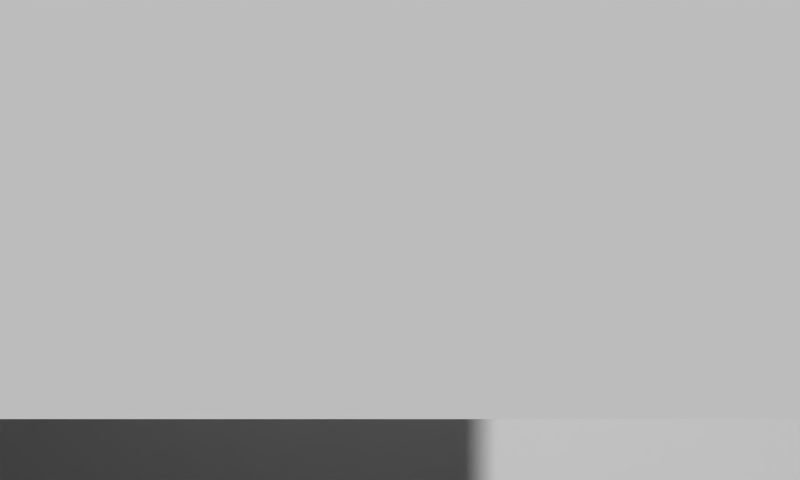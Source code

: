 # Source: Menu.blend  (saved by Blender 2.66.6; exported with 4.5.12 LTS)
import bpy
from mathutils import Matrix  # noqa: F401  (used for matrix-valued properties, if any)

bpy.ops.wm.read_factory_settings(use_empty=True)
scene = bpy.context.scene
scene.name = 'Menu'

# ---- collections
col_collection_1 = bpy.data.collections.new('Collection 1'); scene.collection.children.link(col_collection_1)
col_collection_2 = bpy.data.collections.new('Collection 2'); scene.collection.children.link(col_collection_2)
col_collection_3 = bpy.data.collections.new('Collection 3'); scene.collection.children.link(col_collection_3)
col_collection_4 = bpy.data.collections.new('Collection 4'); scene.collection.children.link(col_collection_4)
col_collection_5 = bpy.data.collections.new('Collection 5'); scene.collection.children.link(col_collection_5)
col_collection_8 = bpy.data.collections.new('Collection 8'); scene.collection.children.link(col_collection_8)
col_collection_8.hide_render = True
col_collection_8.hide_viewport = True
col_collection_9 = bpy.data.collections.new('Collection 9'); scene.collection.children.link(col_collection_9)
col_collection_9.hide_render = True
col_collection_9.hide_viewport = True
col_collection_10 = bpy.data.collections.new('Collection 10'); scene.collection.children.link(col_collection_10)
col_collection_10.hide_render = True
col_collection_10.hide_viewport = True
col_collection_11 = bpy.data.collections.new('Collection 11'); scene.collection.children.link(col_collection_11)
col_collection_12 = bpy.data.collections.new('Collection 12'); scene.collection.children.link(col_collection_12)
col_collection_13 = bpy.data.collections.new('Collection 13'); scene.collection.children.link(col_collection_13)
col_collection_14 = bpy.data.collections.new('Collection 14'); scene.collection.children.link(col_collection_14)
col_collection_15 = bpy.data.collections.new('Collection 15'); scene.collection.children.link(col_collection_15)
col_collection_19 = bpy.data.collections.new('Collection 19'); scene.collection.children.link(col_collection_19)
col_collection_19.hide_render = True
col_collection_19.hide_viewport = True
col_collection_20 = bpy.data.collections.new('Collection 20'); scene.collection.children.link(col_collection_20)
col_collection_20.hide_render = True
col_collection_20.hide_viewport = True
col_outdoorlighting = bpy.data.collections.new('OutdoorLighting')  # instanced only; not linked into the scene
col_g_bxt = bpy.data.collections.new('G_BXT')  # instanced only; not linked into the scene
col_g_slug = bpy.data.collections.new('G_Slug')  # instanced only; not linked into the scene
col_sans_g = bpy.data.collections.new('Sans_G')  # instanced only; not linked into the scene

# ---- materials (node trees are filled in below, after node groups)
mat_branchboard = bpy.data.materials.new('branchBoard')
mat_branchboard.alpha_threshold = 0.0
mat_branchboard.use_transparent_shadow = False
mat_branchboard.roughness = 0.5
mat_branchboard.specular_intensity = 0.0
mat_branchboard.line_color = (0.0, 0.0, 0.0, 1.0)
mat_menubackground = bpy.data.materials.new('menuBackGround')
mat_menubackground.alpha_threshold = 0.0
mat_menubackground.use_transparent_shadow = False
mat_menubackground.roughness = 0.5
mat_menubackground.line_color = (0.0, 0.0, 0.0, 1.0)
mat_buttons = bpy.data.materials.new('Buttons')
mat_buttons.alpha_threshold = 0.0
mat_buttons.use_transparent_shadow = False
mat_buttons.diffuse_color = (1.0, 1.0, 1.0, 1.0)
mat_buttons.roughness = 0.5
mat_buttons.line_color = (0.0, 0.0, 0.0, 1.0)
mat_buttons2 = bpy.data.materials.new('Buttons2')
mat_buttons2.alpha_threshold = 0.0
mat_buttons2.use_transparent_shadow = False
mat_buttons2.diffuse_color = (1.0, 1.0, 1.0, 1.0)
mat_buttons2.roughness = 0.5
mat_buttons2.line_color = (0.0, 0.0, 0.0, 1.0)
mat_material_tf_1026 = bpy.data.materials.new('Material.TF.1026')
mat_material_tf_1026.alpha_threshold = 0.0
mat_material_tf_1026.use_transparent_shadow = False
mat_material_tf_1026.roughness = 0.5
mat_material_tf_1026.line_color = (0.0, 0.0, 0.0, 1.0)

# ---- material node trees

# ---- world
world_world = bpy.data.worlds.new('World'); scene.world = world_world
world_world.color = (0.05088, 0.05088, 0.05088)
world_world.use_sun_shadow = False
world_world.sun_shadow_jitter_overblur = 0.0
world_world.cycles.sampling_method = 'MANUAL'
world_world.cycles.sample_map_resolution = 256

# ---- cameras
cam_camera = bpy.data.cameras.new('Camera')
cam_camera.lens = 35.0
cam_camera.sensor_width = 32.0
cam_camera.sensor_height = 18.0
cam_camera.ortho_scale = 10.0
cam_camera.show_limits = True
cam_camera.show_composition_center_diagonal = True
cam_camera.dof.focus_distance = 0.0
cam_camera.dof.aperture_fstop = 128.0

# ---- meshes
me_plane_010 = bpy.data.meshes.new('Plane.010')
me_plane_010.from_pydata([(6.4, 2.384e-07, 3.167), (6.4, -2.384e-07, -3.133), (-6.2, -2.384e-07, -3.133), (-6.2, 2.384e-07, 3.167), (6.4, 0.0, 1.15), (6.4, 0.0, 0.301), (-6.2, 0.0, -0.9081), (-6.2, 0.0, 1.859), (1.457, -2.384e-07, -3.133), (-2.339, -2.384e-07, -3.133), (-4.614, -2.384e-07, -3.133), (1.061, 2.384e-07, 3.167), (-3.09, 2.384e-07, 3.167), (-4.635, 2.384e-07, 3.167), (1.04, 0.0, 2.266), (-3.215, 0.0, 1.38), (-4.656, 0.0, 2.036), (1.165, 0.0, 0.8118), (-2.902, 0.0, -0.3452), (-4.593, 0.0, -0.1472), (2.907, -2.384e-07, -3.133), (2.969, 2.384e-07, 3.167), (2.822, 0.0, 1.533), (2.699, 0.0, 0.4813), (4.862, -2.384e-07, -3.133), (4.862, 2.384e-07, 3.167), (4.838, 0.0, 1.609), (4.781, 0.0, 0.7283), (-0.4413, -2.384e-07, -3.133), (-1.015, 2.384e-07, 3.167), (-1.097, 0.0, 1.783), (-0.9007, 0.0, 0.3558)], [], [(7, 16, 13, 3), (16, 15, 12, 13), (6, 19, 16, 7), (19, 18, 15, 16), (2, 10, 19, 6), (10, 9, 18, 19), (14, 22, 21, 11), (17, 23, 22, 14), (8, 20, 23, 17), (22, 26, 25, 21), (0, 25, 26, 4), (23, 27, 26, 22), (27, 5, 4, 26), (20, 24, 27, 23), (24, 1, 5, 27), (15, 30, 29, 12), (30, 14, 11, 29), (18, 31, 30, 15), (31, 17, 14, 30), (9, 28, 31, 18), (28, 8, 17, 31)])
_uv = me_plane_010.uv_layers.new(name='UVMap')
_uv.uv.foreach_set('vector', [1.245e-07, 0.7924, 0.1226, 0.8205, 0.1243, 1.0, 2.489e-07, 1.0, 0.1226, 0.8205, 0.2369, 0.7163, 0.2468, 1.0, 0.1243, 1.0, 1.245e-07, 0.3532, 0.1276, 0.474, 0.1226, 0.8205, 1.245e-07, 0.7924, 0.1276, 0.474, 0.2617, 0.4425, 0.2369, 0.7163, 0.1226, 0.8205, 0.0, 6.223e-08, 0.1259, 6.223e-08, 0.1276, 0.474, 1.245e-07, 0.3532, 0.1259, 6.223e-08, 0.3064, 6.223e-08, 0.2617, 0.4425, 0.1276, 0.474, 0.5746, 0.8569, 0.7161, 0.7406, 0.7277, 1.0, 0.5763, 1.0, 0.5845, 0.6262, 0.7063, 0.5737, 0.7161, 0.7406, 0.5746, 0.8569, 0.6077, 0.0, 0.7228, 0.0, 0.7063, 0.5737, 0.5845, 0.6262, 0.7161, 0.7406, 0.8761, 0.7527, 0.8779, 1.0, 0.7277, 1.0, 1.0, 1.0, 0.8779, 1.0, 0.8761, 0.7527, 1.0, 0.6799, 0.7063, 0.5737, 0.8715, 0.6129, 0.8761, 0.7527, 0.7161, 0.7406, 0.8715, 0.6129, 1.0, 0.5451, 1.0, 0.6799, 0.8761, 0.7527, 0.7228, 0.0, 0.8779, 0.0, 0.8715, 0.6129, 0.7063, 0.5737, 0.8779, 0.0, 1.0, 0.0, 1.0, 0.5451, 0.8715, 0.6129, 0.2369, 0.7163, 0.405, 0.7804, 0.4116, 1.0, 0.2468, 1.0, 0.405, 0.7804, 0.5746, 0.8569, 0.5763, 1.0, 0.4116, 1.0, 0.2617, 0.4425, 0.4206, 0.5538, 0.405, 0.7804, 0.2369, 0.7163, 0.4206, 0.5538, 0.5845, 0.6262, 0.5746, 0.8569, 0.405, 0.7804, 0.3064, 6.223e-08, 0.4571, 0.0, 0.4206, 0.5538, 0.2617, 0.4425, 0.4571, 0.0, 0.6077, 0.0, 0.5845, 0.6262, 0.4206, 0.5538])
_ca = me_plane_010.color_attributes.new('Col', 'BYTE_COLOR', 'CORNER')
_ca.data.foreach_set('color', [0.0, 0.0, 0.0, 1.0, 0.0, 0.0, 0.0, 1.0, 1.0, 1.0, 1.0, 1.0, 1.0, 1.0, 1.0, 1.0, 0.0, 0.0, 0.0, 1.0, 0.0, 0.0, 0.0, 1.0, 1.0, 1.0, 1.0, 1.0, 1.0, 1.0, 1.0, 1.0, 0.0, 0.0, 0.0, 1.0, 0.0, 0.0, 0.0, 1.0, 0.0, 0.0, 0.0, 1.0, 0.0, 0.0, 0.0, 1.0, 0.0, 0.0, 0.0, 1.0, 0.0, 0.0, 0.0, 1.0, 0.0, 0.0, 0.0, 1.0, 0.0, 0.0, 0.0, 1.0, 1.0, 1.0, 1.0, 1.0, 1.0, 1.0, 1.0, 1.0, 0.0, 0.0, 0.0, 1.0, 0.0, 0.0, 0.0, 1.0, 1.0, 1.0, 1.0, 1.0, 1.0, 1.0, 1.0, 1.0, 0.0, 0.0, 0.0, 1.0, 0.0, 0.0, 0.0, 1.0, 0.009721, 0.009721, 0.009721, 1.0, 0.01521, 0.01521, 0.01521, 1.0, 1.0, 1.0, 1.0, 1.0, 1.0, 1.0, 1.0, 1.0, 0.009721, 0.009721, 0.009721, 1.0, 0.01521, 0.01521, 0.01521, 1.0, 0.01521, 0.01521, 0.01521, 1.0, 0.009721, 0.009721, 0.009721, 1.0, 1.0, 1.0, 1.0, 1.0, 1.0, 1.0, 1.0, 1.0, 0.01521, 0.01521, 0.01521, 1.0, 0.009721, 0.009721, 0.009721, 1.0, 0.01521, 0.01521, 0.01521, 1.0, 0.02416, 0.02416, 0.02416, 1.0, 1.0, 1.0, 1.0, 1.0, 1.0, 1.0, 1.0, 1.0, 1.0, 1.0, 1.0, 1.0, 1.0, 1.0, 1.0, 1.0, 0.02416, 0.02416, 0.02416, 1.0, 0.02217, 0.02217, 0.02217, 1.0, 0.01521, 0.01521, 0.01521, 1.0, 0.01298, 0.01298, 0.01298, 1.0, 0.02416, 0.02416, 0.02416, 1.0, 0.01521, 0.01521, 0.01521, 1.0, 0.01298, 0.01298, 0.01298, 1.0, 0.02122, 0.02122, 0.02122, 1.0, 0.02217, 0.02217, 0.02217, 1.0, 0.02416, 0.02416, 0.02416, 1.0, 1.0, 1.0, 1.0, 1.0, 1.0, 1.0, 1.0, 1.0, 0.01298, 0.01298, 0.01298, 1.0, 0.01521, 0.01521, 0.01521, 1.0, 1.0, 1.0, 1.0, 1.0, 1.0, 1.0, 1.0, 1.0, 0.02122, 0.02122, 0.02122, 1.0, 0.01298, 0.01298, 0.01298, 1.0, 0.0, 0.0, 0.0, 1.0, 0.0, 0.0, 0.0, 1.0, 1.0, 1.0, 1.0, 1.0, 1.0, 1.0, 1.0, 1.0, 0.0, 0.0, 0.0, 1.0, 0.009721, 0.009721, 0.009721, 1.0, 1.0, 1.0, 1.0, 1.0, 1.0, 1.0, 1.0, 1.0, 0.0, 0.0, 0.0, 1.0, 0.002125, 0.002125, 0.002125, 1.0, 0.0, 0.0, 0.0, 1.0, 0.0, 0.0, 0.0, 1.0, 0.002125, 0.002125, 0.002125, 1.0, 0.009721, 0.009721, 0.009721, 1.0, 0.009721, 0.009721, 0.009721, 1.0, 0.0, 0.0, 0.0, 1.0, 1.0, 1.0, 1.0, 1.0, 1.0, 1.0, 1.0, 1.0, 0.002125, 0.002125, 0.002125, 1.0, 0.0, 0.0, 0.0, 1.0, 1.0, 1.0, 1.0, 1.0, 1.0, 1.0, 1.0, 1.0, 0.009721, 0.009721, 0.009721, 1.0, 0.002125, 0.002125, 0.002125, 1.0])
me_plane_010.materials.append(mat_branchboard)
me_plane_010.use_remesh_preserve_volume = False
me_plane_010.use_remesh_preserve_attributes = False
me_plane_010.use_mirror_vertex_groups = False
me_plane_010.update()
me_plane_004 = bpy.data.meshes.new('Plane.004')
me_plane_004.from_pydata([(6.0, 2.861e-07, 3.0), (6.0, -2.861e-07, -3.0), (-6.0, -2.861e-07, -3.0), (-6.0, 2.861e-07, 3.0)], [], [(0, 3, 2, 1)])
_uv = me_plane_004.uv_layers.new(name='UVMap')
_uv.uv.foreach_set('vector', [1.0, 1.0, 1.99e-07, 1.0, 0.0, 3.979e-07, 1.0, 0.0])
_ca = me_plane_004.color_attributes.new('Col', 'BYTE_COLOR', 'CORNER')
_ca.data.foreach_set('color', [1.0, 1.0, 1.0, 1.0, 1.0, 1.0, 1.0, 1.0, 1.0, 1.0, 1.0, 1.0, 1.0, 1.0, 1.0, 1.0])
me_plane_004.materials.append(mat_menubackground)
me_plane_004.use_remesh_preserve_volume = False
me_plane_004.use_remesh_preserve_attributes = False
me_plane_004.use_mirror_vertex_groups = False
me_plane_004.update()
me_shellbody = bpy.data.meshes.new('ShellBody')
me_shellbody.from_pydata([], [], [])
me_shellbody.materials.append(None)
me_shellbody.update()
me_envelope = bpy.data.meshes.new('Envelope')
me_envelope.from_pydata([(-1.059, 0.6242, 0.03294), (-1.059, -0.6471, 0.03294), (1.059, -0.6471, 0.03294), (1.059, 0.6242, 0.03294)], [], [(3, 0, 1, 2)])
_uv = me_envelope.uv_layers.new(name='UVTex')
_uv.uv.foreach_set('vector', [0.01386, 0.9883, 0.01386, 0.5351, 0.2913, 0.5351, 0.2913, 0.9883])
me_envelope.materials.append(mat_buttons)
me_envelope.use_remesh_preserve_volume = False
me_envelope.use_remesh_preserve_attributes = False
me_envelope.use_mirror_vertex_groups = False
me_envelope.update()
me_plane_003 = bpy.data.meshes.new('Plane.003')
me_plane_003.from_pydata([(-0.3, -0.002255, 5.711e-06), (-0.2763, -0.1169, 5.09e-06), (-0.2105, -0.2137, 3.682e-06), (-0.1127, -0.278, 1.723e-06), (0.002255, -0.3, -4.99e-07), (0.1169, -0.2763, -2.645e-06), (0.2137, -0.2105, -4.388e-06), (0.278, -0.1127, -5.463e-06), (0.3, 0.002255, -5.711e-06), (0.2763, 0.1169, -5.09e-06), (0.2105, 0.2137, -3.682e-06), (0.1127, 0.278, -1.723e-06), (-0.002255, 0.3, 4.99e-07), (-0.1169, 0.2763, 2.645e-06), (-0.2137, 0.2105, 4.388e-06), (-0.278, 0.1127, 5.472e-06)], [], [(2, 1, 0, 15, 14, 13, 12, 11, 10, 9, 8, 7, 6, 5, 4, 3)])
_uv = me_plane_003.uv_layers.new(name='UVTex')
_uv.uv.foreach_set('vector', [0.6572, 0.03809, 0.6815, 0.07439, 0.69, 0.1172, 0.6815, 0.16, 0.6572, 0.1963, 0.6209, 0.2206, 0.5781, 0.2291, 0.5353, 0.2206, 0.499, 0.1963, 0.4747, 0.16, 0.4662, 0.1172, 0.4748, 0.07436, 0.499, 0.03807, 0.5353, 0.01382, 0.5781, 0.005307, 0.621, 0.01383])
me_plane_003.materials.append(mat_buttons2)
me_plane_003.use_remesh_preserve_volume = False
me_plane_003.use_remesh_preserve_attributes = False
me_plane_003.use_mirror_vertex_groups = False
me_plane_003.update()
me_plane_002 = bpy.data.meshes.new('Plane.002')
me_plane_002.from_pydata([(0.0004423, 0.5035, 8.822e-16), (-0.1923, 0.4653, 7.88e-16), (-0.3557, 0.3563, 7.08e-16), (-0.465, 0.1931, 6.545e-16), (-0.5035, 0.0004426, -7.063e-09), (-0.4653, -0.1923, 6.544e-16), (-0.3563, -0.3557, 7.077e-16), (-0.1931, -0.465, 7.876e-16), (-0.0004424, -0.5035, 8.818e-16), (0.1923, -0.4653, 9.761e-16), (0.3557, -0.3563, 1.056e-15), (0.465, -0.1931, 1.11e-15), (0.5035, -0.0004421, 7.063e-09), (0.4653, 0.1923, 1.11e-15), (0.3563, 0.3557, 1.056e-15), (0.1931, 0.465, 9.765e-16)], [], [(2, 1, 0, 15, 14, 13, 12, 11, 10, 9, 8, 7, 6, 5, 4, 3)])
_uv = me_plane_002.uv_layers.new(name='UVTex')
_uv.uv.foreach_set('vector', [0.5012, 0.1927, 0.5369, 0.2165, 0.5789, 0.2249, 0.6209, 0.2165, 0.6566, 0.1927, 0.6804, 0.1571, 0.6888, 0.115, 0.6804, 0.073, 0.6566, 0.03736, 0.6209, 0.01355, 0.5789, 0.005191, 0.5369, 0.01355, 0.5012, 0.03736, 0.4774, 0.073, 0.4691, 0.115, 0.4774, 0.1571])
me_plane_002.materials.append(mat_buttons2)
me_plane_002.use_remesh_preserve_volume = False
me_plane_002.use_remesh_preserve_attributes = False
me_plane_002.use_mirror_vertex_groups = False
me_plane_002.update()
me_plane_038 = bpy.data.meshes.new('Plane.038')
me_plane_038.from_pydata([(1.059, 0.3121, -1.085e-09), (1.06, -0.2135, 2.747e-09), (-0.8232, -0.2131, -3.24e-09), (-0.8239, 0.3125, -7.071e-09)], [], [(0, 3, 2, 1)])
_uv = me_plane_038.uv_layers.new(name='UVTex')
_uv.uv.foreach_set('vector', [0.9945, 0.4593, 0.5217, 0.4593, 0.5217, 0.2573, 0.9945, 0.2573])
me_plane_038.materials.append(mat_buttons2)
me_plane_038.use_remesh_preserve_volume = False
me_plane_038.use_remesh_preserve_attributes = False
me_plane_038.use_mirror_vertex_groups = False
me_plane_038.update()
me_plane_039 = bpy.data.meshes.new('Plane.039')
me_plane_039.from_pydata([(0.1788, -0.1791, -2.133e-08), (-0.1791, -0.1788, -2.133e-08), (0.1791, 0.1788, 2.133e-08), (-0.1788, 0.1791, 2.133e-08)], [], [(1, 0, 2, 3)])
_uv = me_plane_039.uv_layers.new(name='UVTex')
_uv.uv.foreach_set('vector', [0.7095, 0.706, 0.991, 0.706, 0.991, 0.9875, 0.7095, 0.9875])
me_plane_039.materials.append(mat_buttons2)
me_plane_039.use_remesh_preserve_volume = False
me_plane_039.use_remesh_preserve_attributes = False
me_plane_039.use_mirror_vertex_groups = False
me_plane_039.update()
me_plane_005 = bpy.data.meshes.new('Plane.005')
me_plane_005.from_pydata([(2.331, -1.562, -1.263e-08), (-2.031, -1.562, -1.263e-08), (2.331, 1.179, 1.35e-08), (-2.031, 1.179, 1.35e-08)], [], [(2, 3, 1, 0)])
_uv = me_plane_005.uv_layers.new(name='UVMap')
_uv.uv.foreach_set('vector', [0.9931, 0.5186, 0.3862, 0.5186, 0.3862, 0.005958, 0.9931, 0.005958])
me_plane_005.materials.append(mat_buttons)
me_plane_005.use_remesh_preserve_volume = False
me_plane_005.use_remesh_preserve_attributes = False
me_plane_005.use_mirror_vertex_groups = False
me_plane_005.update()
me_checkbox = bpy.data.meshes.new('Checkbox')
me_checkbox.from_pydata([(0.15, 0.15, 0.0), (0.15, -0.15, 0.0), (-0.15, -0.15, 0.0), (-0.15, 0.15, 0.0)], [], [(0, 3, 2, 1)])
_uv = me_checkbox.uv_layers.new(name='UVTex')
_uv.uv.foreach_set('vector', [0.9952, 0.2352, 0.8809, 0.2352, 0.8809, 0.1218, 0.9952, 0.1218])
me_checkbox.materials.append(mat_buttons2)
me_checkbox.use_remesh_preserve_volume = False
me_checkbox.use_remesh_preserve_attributes = False
me_checkbox.use_mirror_vertex_groups = False
me_checkbox.update()
me_plane_018 = bpy.data.meshes.new('Plane.018')
me_plane_018.from_pydata([(0.6, -0.3, -4.888e-08), (-0.6, -0.3, -4.888e-08), (0.6, 0.3, 4.888e-08), (-0.6, 0.3, 4.888e-08)], [], [(2, 3, 1, 0)])
me_plane_018.use_remesh_preserve_volume = False
me_plane_018.use_remesh_preserve_attributes = False
me_plane_018.use_mirror_vertex_groups = False
me_plane_018.update()
me_plane_009 = bpy.data.meshes.new('Plane.009')
me_plane_009.from_pydata([(0.2191, 0.2711, -3.427e-09), (0.219, -0.271, 1.119e-09), (-0.2191, -0.2711, 3.427e-09), (-0.219, 0.271, -1.119e-09)], [], [(0, 3, 2, 1)])
_uv = me_plane_009.uv_layers.new(name='UVTex')
_uv.uv.foreach_set('vector', [0.873, 0.2296, 0.6887, 0.2296, 0.6887, 0.001504, 0.873, 0.001504])
me_plane_009.materials.append(mat_buttons2)
me_plane_009.use_remesh_preserve_volume = False
me_plane_009.use_remesh_preserve_attributes = False
me_plane_009.use_mirror_vertex_groups = False
me_plane_009.update()
me_plane_008 = bpy.data.meshes.new('Plane.008')
me_plane_008.from_pydata([(0.7997, 0.4397, 5.045e-09), (0.8003, -0.4403, 5.054e-09), (-0.7997, -0.4397, -5.045e-09), (-0.8003, 0.4403, -5.054e-09)], [], [(0, 3, 2, 1)])
_uv = me_plane_008.uv_layers.new(name='UVTex')
_uv.uv.foreach_set('vector', [0.4685, 0.2597, 0.001137, 0.2597, 0.001137, 0.002719, 0.4685, 0.002719])
me_plane_008.materials.append(mat_buttons2)
me_plane_008.use_remesh_preserve_volume = False
me_plane_008.use_remesh_preserve_attributes = False
me_plane_008.use_mirror_vertex_groups = False
me_plane_008.update()
me_plane_007 = bpy.data.meshes.new('Plane.007')
me_plane_007.from_pydata([(1.588, 2.202, 0.0), (1.588, -2.202, 0.0), (-1.588, -2.202, 0.0), (-1.588, 2.202, 0.0)], [], [(0, 3, 2, 1)])
_uv = me_plane_007.uv_layers.new(name='UVTex')
_uv.uv.foreach_set('vector', [0.3754, 0.5159, 0.008742, 0.5159, 0.008742, 0.007533, 0.3754, 0.007533])
me_plane_007.materials.append(mat_buttons)
me_plane_007.use_remesh_preserve_volume = False
me_plane_007.use_remesh_preserve_attributes = False
me_plane_007.use_mirror_vertex_groups = False
me_plane_007.update()
me_plane_017 = bpy.data.meshes.new('Plane.017')
me_plane_017.from_pydata([(1.354, 0.2708, -6.085e-08), (1.354, -0.2713, -5.63e-08), (-0.5145, -0.2708, -7.169e-10), (-0.5149, 0.2713, -5.27e-09)], [], [(0, 3, 2, 1)])
_uv = me_plane_017.uv_layers.new(name='UVTex')
_uv.uv.foreach_set('vector', [0.9945, 0.4593, 0.5236, 0.4593, 0.5236, 0.2573, 0.9945, 0.2573])
me_plane_017.materials.append(mat_buttons2)
me_plane_017.use_remesh_preserve_volume = False
me_plane_017.use_remesh_preserve_attributes = False
me_plane_017.use_mirror_vertex_groups = False
me_plane_017.update()
me_plane_012 = bpy.data.meshes.new('Plane.012')
me_plane_012.from_pydata([(0.2191, 0.2711, -3.427e-09), (0.219, -0.271, 1.119e-09), (-0.2191, -0.2711, 3.427e-09), (-0.219, 0.271, -1.119e-09)], [], [(0, 3, 2, 1)])
_uv = me_plane_012.uv_layers.new(name='UVTex')
_uv.uv.foreach_set('vector', [0.1567, 0.4525, 0.005907, 0.4525, 0.005907, 0.2629, 0.1567, 0.2629])
me_plane_012.materials.append(mat_buttons2)
me_plane_012.use_remesh_preserve_volume = False
me_plane_012.use_remesh_preserve_attributes = False
me_plane_012.use_mirror_vertex_groups = False
me_plane_012.update()
me_plane_021 = bpy.data.meshes.new('Plane.021')
me_plane_021.from_pydata([(0.4, -4.172e-07, 0.0), (0.4, -0.4, 0.0), (-4.768e-07, -0.4, 0.0), (0.0, 0.0, 0.0)], [], [(0, 3, 2, 1)])
_uv = me_plane_021.uv_layers.new(name='UVTex')
_uv.uv.foreach_set('vector', [0.0, 0.0, 1.0, 0.0, 1.0, 1.0, 0.0, 1.0])
me_plane_021.materials.append(mat_material_tf_1026)
me_plane_021.use_remesh_preserve_volume = False
me_plane_021.use_remesh_preserve_attributes = False
me_plane_021.use_mirror_vertex_groups = False
me_plane_021.update()
me_checkboxchecked = bpy.data.meshes.new('CheckboxChecked')
me_checkboxchecked.from_pydata([(0.15, 0.15, 0.0), (0.15, -0.15, 0.0), (-0.15, -0.15, 0.0), (-0.15, 0.15, 0.0)], [], [(0, 3, 2, 1)])
_uv = me_checkboxchecked.uv_layers.new(name='UVTex')
_uv.uv.foreach_set('vector', [0.9939, 0.1166, 0.8781, 0.1166, 0.8781, 0.001822, 0.9939, 0.001822])
me_checkboxchecked.materials.append(mat_buttons2)
me_checkboxchecked.use_remesh_preserve_volume = False
me_checkboxchecked.use_remesh_preserve_attributes = False
me_checkboxchecked.use_mirror_vertex_groups = False
me_checkboxchecked.update()
me_plane_006 = bpy.data.meshes.new('Plane.006')
me_plane_006.from_pydata([(1.0, -4.172e-07, 0.0), (1.0, -1.0, 0.0), (-4.768e-07, -1.0, 0.0), (0.0, 0.0, 0.0)], [], [(0, 3, 2, 1)])
_uv = me_plane_006.uv_layers.new(name='UVTex')
_uv.uv.foreach_set('vector', [0.0, 0.0, 1.0, 0.0, 1.0, 1.0, 0.0, 1.0])
me_plane_006.materials.append(mat_material_tf_1026)
me_plane_006.use_remesh_preserve_volume = False
me_plane_006.use_remesh_preserve_attributes = False
me_plane_006.use_mirror_vertex_groups = False
me_plane_006.update()
me_plane_103 = bpy.data.meshes.new('Plane.103')
me_plane_103.from_pydata([], [], [])
me_plane_103.materials.append(None)
me_plane_103.update()
me_plane_104 = bpy.data.meshes.new('Plane.104')
me_plane_104.from_pydata([], [], [])
me_plane_104.materials.append(None)
me_plane_104.update()
me_plane_101 = bpy.data.meshes.new('Plane.101')
me_plane_101.from_pydata([], [], [])
me_plane_101.materials.append(None)
me_plane_101.update()
me_plane_102 = bpy.data.meshes.new('Plane.102')
me_plane_102.from_pydata([], [], [])
me_plane_102.materials.append(None)
me_plane_102.update()
me_plane = bpy.data.meshes.new('Plane')
me_plane.from_pydata([(2.031, -1.179, -1.35e-08), (-2.031, -1.179, -1.35e-08), (2.031, 1.179, 1.35e-08), (-2.031, 1.179, 1.35e-08)], [], [(2, 3, 1, 0)])
_uv = me_plane.uv_layers.new(name='UVMap')
_uv.uv.foreach_set('vector', [0.9931, 0.5186, 0.3862, 0.5186, 0.3862, 0.005958, 0.9931, 0.005958])
me_plane.materials.append(mat_buttons)
me_plane.use_remesh_preserve_volume = False
me_plane.use_remesh_preserve_attributes = False
me_plane.use_mirror_vertex_groups = False
me_plane.update()
me_plane_001 = bpy.data.meshes.new('Plane.001')
me_plane_001.from_pydata([(0.5145, 0.2708, 7.169e-10), (0.5149, -0.2713, 5.27e-09), (-0.5145, -0.2708, -7.169e-10), (-0.5149, 0.2713, -5.27e-09)], [], [(0, 3, 2, 1)])
_uv = me_plane_001.uv_layers.new(name='UVTex')
_uv.uv.foreach_set('vector', [0.5218, 0.4593, 0.1643, 0.4593, 0.1643, 0.2573, 0.5218, 0.2573])
me_plane_001.materials.append(mat_buttons2)
me_plane_001.use_remesh_preserve_volume = False
me_plane_001.use_remesh_preserve_attributes = False
me_plane_001.use_mirror_vertex_groups = False
me_plane_001.update()
me_plane_019 = bpy.data.meshes.new('Plane.019')
me_plane_019.from_pydata([(-1.192e-07, 0.3851, 1.092e-15), (-0.1474, 0.3558, 1.092e-15), (-0.2723, 0.2723, 1.092e-15), (-0.3558, 0.1474, 1.092e-15), (-0.3851, 1.379e-07, -5.05e-09), (-0.3558, -0.1474, 1.092e-15), (-0.2723, -0.2723, 1.092e-15), (-0.1474, -0.3558, 1.092e-15), (-1.774e-07, -0.3851, 1.092e-15), (0.1474, -0.3558, 1.092e-15), (0.2723, -0.2723, 1.092e-15), (0.3558, -0.1474, 1.092e-15), (0.3851, 1.593e-07, 5.05e-09), (0.3558, 0.1474, 1.092e-15), (0.2723, 0.2723, 1.092e-15), (0.1474, 0.3558, 1.092e-15)], [], [(2, 1, 0, 15, 14, 13, 12, 11, 10, 9, 8, 7, 6, 5, 4, 3)])
_uv = me_plane_019.uv_layers.new(name='UVTex')
_uv.uv.foreach_set('vector', [0.8081, 0.6412, 0.8433, 0.6647, 0.8848, 0.6729, 0.9263, 0.6647, 0.9615, 0.6411, 0.985, 0.606, 0.9932, 0.5644, 0.985, 0.5229, 0.9615, 0.4877, 0.9263, 0.4642, 0.8848, 0.456, 0.8432, 0.4642, 0.8081, 0.4878, 0.7845, 0.523, 0.7763, 0.5645, 0.7846, 0.606])
me_plane_019.materials.append(mat_buttons2)
me_plane_019.use_remesh_preserve_volume = False
me_plane_019.use_remesh_preserve_attributes = False
me_plane_019.use_mirror_vertex_groups = False
me_plane_019.update()
me_plane_013 = bpy.data.meshes.new('Plane.013')
me_plane_013.from_pydata([(-0.002802, 0.2513, 6.645e-16), (-0.09877, 0.2311, 6.486e-16), (-0.1797, 0.1757, 6.352e-16), (-0.2333, 0.09359, 6.263e-16), (-0.2513, -0.002802, -3.511e-09), (-0.2311, -0.09877, 6.267e-16), (-0.1757, -0.1797, 6.358e-16), (-0.09359, -0.2333, 6.494e-16), (0.002802, -0.2513, 6.654e-16), (0.09877, -0.2311, 6.813e-16), (0.1797, -0.1757, 6.947e-16), (0.2333, -0.09359, 7.036e-16), (0.2513, 0.002803, 3.511e-09), (0.2311, 0.09877, 7.032e-16), (0.1757, 0.1797, 6.94e-16), (0.09359, 0.2333, 6.804e-16)], [], [(2, 1, 0, 15, 14, 13, 12, 11, 10, 9, 8, 7, 6, 5, 4, 3)])
_uv = me_plane_013.uv_layers.new(name='UVTex')
_uv.uv.foreach_set('vector', [0.501, 0.1937, 0.5364, 0.2173, 0.5781, 0.2256, 0.6199, 0.2173, 0.6552, 0.1937, 0.6789, 0.1583, 0.6872, 0.1166, 0.6789, 0.07486, 0.6552, 0.03949, 0.6198, 0.01586, 0.5781, 0.007562, 0.5364, 0.01587, 0.501, 0.03951, 0.4774, 0.07489, 0.4691, 0.1166, 0.4774, 0.1583])
me_plane_013.materials.append(mat_buttons2)
me_plane_013.use_remesh_preserve_volume = False
me_plane_013.use_remesh_preserve_attributes = False
me_plane_013.use_mirror_vertex_groups = False
me_plane_013.update()
me_plane_011 = bpy.data.meshes.new('Plane.011')
me_plane_011.from_pydata([(3.302, -2.517, 4.702e-09), (-2.922, -2.517, 4.702e-09), (3.302, 1.274, 2.065e-08), (-2.922, 1.274, 2.065e-08)], [], [(2, 3, 1, 0)])
_uv = me_plane_011.uv_layers.new(name='UVMap')
_uv.uv.foreach_set('vector', [0.9931, 0.5186, 0.3862, 0.5186, 0.3862, 0.005958, 0.9931, 0.005958])
me_plane_011.materials.append(mat_buttons)
me_plane_011.use_remesh_preserve_volume = False
me_plane_011.use_remesh_preserve_attributes = False
me_plane_011.use_mirror_vertex_groups = False
me_plane_011.update()
me_plane_016 = bpy.data.meshes.new('Plane.016')
me_plane_016.from_pydata([(0.3116, 0.271, -2.13e-09), (0.3116, -0.2711, 2.418e-09), (-0.3116, -0.271, 2.13e-09), (-0.3116, 0.2711, -2.418e-09)], [], [(0, 3, 2, 1)])
_uv = me_plane_016.uv_layers.new(name='UVTex')
_uv.uv.foreach_set('vector', [0.5597, 0.653, 0.3424, 0.653, 0.3424, 0.4634, 0.5597, 0.4634])
me_plane_016.materials.append(mat_buttons2)
me_plane_016.use_remesh_preserve_volume = False
me_plane_016.use_remesh_preserve_attributes = False
me_plane_016.use_mirror_vertex_groups = False
me_plane_016.update()
me_plane_015 = bpy.data.meshes.new('Plane.015')
me_plane_015.from_pydata([(0.2191, 0.2711, -3.427e-09), (0.219, -0.271, 1.119e-09), (-0.2191, -0.2711, 3.427e-09), (-0.219, 0.271, -1.119e-09)], [], [(0, 3, 2, 1)])
_uv = me_plane_015.uv_layers.new(name='UVTex')
_uv.uv.foreach_set('vector', [0.3292, 0.651, 0.1784, 0.651, 0.1784, 0.4615, 0.3292, 0.4615])
me_plane_015.materials.append(mat_buttons2)
me_plane_015.use_remesh_preserve_volume = False
me_plane_015.use_remesh_preserve_attributes = False
me_plane_015.use_mirror_vertex_groups = False
me_plane_015.update()
me_plane_014 = bpy.data.meshes.new('Plane.014')
me_plane_014.from_pydata([(0.2191, 0.2711, -3.427e-09), (0.219, -0.271, 1.119e-09), (-0.2191, -0.2711, 3.427e-09), (-0.219, 0.271, -1.119e-09)], [], [(0, 3, 2, 1)])
_uv = me_plane_014.uv_layers.new(name='UVTex')
_uv.uv.foreach_set('vector', [0.1567, 0.651, 0.005907, 0.651, 0.005907, 0.4615, 0.1567, 0.4615])
me_plane_014.materials.append(mat_buttons2)
me_plane_014.use_remesh_preserve_volume = False
me_plane_014.use_remesh_preserve_attributes = False
me_plane_014.use_mirror_vertex_groups = False
me_plane_014.update()
me_plane_037 = bpy.data.meshes.new('Plane.037')
me_plane_037.from_pydata([(0.8232, 0.2708, 7.169e-10), (0.8239, -0.2713, 5.27e-09), (-0.8232, -0.2708, -7.169e-10), (-0.8239, 0.2713, -5.27e-09)], [], [(0, 3, 2, 1)])
_uv = me_plane_037.uv_layers.new(name='UVTex')
_uv.uv.foreach_set('vector', [0.9945, 0.4593, 0.5217, 0.4593, 0.5217, 0.2573, 0.9945, 0.2573])
me_plane_037.materials.append(mat_buttons2)
me_plane_037.use_remesh_preserve_volume = False
me_plane_037.use_remesh_preserve_attributes = False
me_plane_037.use_mirror_vertex_groups = False
me_plane_037.update()
me_plane_020 = bpy.data.meshes.new('Plane.020')
me_plane_020.from_pydata([(4.547, -3.275, 1.512e-09), (-4.167, -3.275, 1.512e-09), (4.547, 2.032, 2.384e-08), (-4.167, 2.032, 2.384e-08)], [], [(2, 3, 1, 0)])
_uv = me_plane_020.uv_layers.new(name='UVMap')
_uv.uv.foreach_set('vector', [0.9931, 0.5186, 0.3862, 0.5186, 0.3862, 0.005958, 0.9931, 0.005958])
me_plane_020.materials.append(mat_buttons)
me_plane_020.use_remesh_preserve_volume = False
me_plane_020.use_remesh_preserve_attributes = False
me_plane_020.use_mirror_vertex_groups = False
me_plane_020.update()
me_plane_029 = bpy.data.meshes.new('Plane.029')
me_plane_029.from_pydata([(0.3549, -0.2735, -3.142e-08), (-0.3554, -0.2729, -3.372e-08), (0.3554, 0.2729, 3.372e-08), (-0.3549, 0.2735, 3.142e-08)], [], [(1, 0, 2, 3)])
_uv = me_plane_029.uv_layers.new(name='UVTex')
_uv.uv.foreach_set('vector', [0.5601, 0.8905, 0.6951, 0.8905, 0.6951, 0.9943, 0.5601, 0.9943])
me_plane_029.materials.append(mat_buttons2)
me_plane_029.use_remesh_preserve_volume = False
me_plane_029.use_remesh_preserve_attributes = False
me_plane_029.use_mirror_vertex_groups = False
me_plane_029.update()
me_plane_040 = bpy.data.meshes.new('Plane.040')
me_plane_040.from_pydata([(2.712, -0.308, -1.844e-10), (-0.308, -0.308, 0.0), (2.712, 0.308, -1.844e-10), (-0.308, 0.308, 0.0)], [], [(1, 0, 2, 3)])
me_plane_040.use_remesh_preserve_volume = False
me_plane_040.use_remesh_preserve_attributes = False
me_plane_040.use_mirror_vertex_groups = False
me_plane_040.update()
me_plane_028 = bpy.data.meshes.new('Plane.028')
me_plane_028.from_pydata([(0.273, -0.2735, -3.257e-08), (-0.2735, -0.273, -3.257e-08), (0.2735, 0.273, 3.257e-08), (-0.273, 0.2735, 3.257e-08)], [], [(1, 0, 2, 3)])
_uv = me_plane_028.uv_layers.new(name='UVTex')
_uv.uv.foreach_set('vector', [0.4565, 0.8905, 0.5604, 0.8905, 0.5604, 0.9943, 0.4565, 0.9943])
me_plane_028.materials.append(mat_buttons2)
me_plane_028.use_remesh_preserve_volume = False
me_plane_028.use_remesh_preserve_attributes = False
me_plane_028.use_mirror_vertex_groups = False
me_plane_028.update()
me_plane_027 = bpy.data.meshes.new('Plane.027')
me_plane_027.from_pydata([(0.273, -0.2735, -3.257e-08), (-0.2735, -0.273, -3.257e-08), (0.2735, 0.273, 3.257e-08), (-0.273, 0.2735, 3.257e-08)], [], [(1, 0, 2, 3)])
_uv = me_plane_027.uv_layers.new(name='UVTex')
_uv.uv.foreach_set('vector', [0.3511, 0.8905, 0.4549, 0.8905, 0.4549, 0.9943, 0.3511, 0.9943])
me_plane_027.materials.append(mat_buttons2)
me_plane_027.use_remesh_preserve_volume = False
me_plane_027.use_remesh_preserve_attributes = False
me_plane_027.use_mirror_vertex_groups = False
me_plane_027.update()
me_plane_026 = bpy.data.meshes.new('Plane.026')
me_plane_026.from_pydata([(0.273, -0.2735, -3.257e-08), (-0.2735, -0.273, -3.257e-08), (0.2735, 0.273, 3.257e-08), (-0.273, 0.2735, 3.257e-08)], [], [(1, 0, 2, 3)])
_uv = me_plane_026.uv_layers.new(name='UVTex')
_uv.uv.foreach_set('vector', [0.2339, 0.8905, 0.3377, 0.8905, 0.3377, 0.9943, 0.2339, 0.9943])
me_plane_026.materials.append(mat_buttons2)
me_plane_026.use_remesh_preserve_volume = False
me_plane_026.use_remesh_preserve_attributes = False
me_plane_026.use_mirror_vertex_groups = False
me_plane_026.update()
me_plane_025 = bpy.data.meshes.new('Plane.025')
me_plane_025.from_pydata([(0.273, -0.2735, -3.257e-08), (-0.2735, -0.273, -3.257e-08), (0.2735, 0.273, 3.257e-08), (-0.273, 0.2735, 3.257e-08)], [], [(1, 0, 2, 3)])
_uv = me_plane_025.uv_layers.new(name='UVTex')
_uv.uv.foreach_set('vector', [0.1206, 0.8905, 0.2244, 0.8905, 0.2244, 0.9943, 0.1206, 0.9943])
me_plane_025.materials.append(mat_buttons2)
me_plane_025.use_remesh_preserve_volume = False
me_plane_025.use_remesh_preserve_attributes = False
me_plane_025.use_mirror_vertex_groups = False
me_plane_025.update()
me_plane_023 = bpy.data.meshes.new('Plane.023')
me_plane_023.from_pydata([(-0.002802, 0.2513, 6.645e-16), (-0.09877, 0.2311, 6.486e-16), (-0.1797, 0.1757, 6.352e-16), (-0.2333, 0.09359, 6.263e-16), (-0.2513, -0.002802, -3.511e-09), (-0.2311, -0.09877, 6.267e-16), (-0.1757, -0.1797, 6.358e-16), (-0.09359, -0.2333, 6.494e-16), (0.002802, -0.2513, 6.654e-16), (0.09877, -0.2311, 6.813e-16), (0.1797, -0.1757, 6.947e-16), (0.2333, -0.09359, 7.036e-16), (0.2513, 0.002803, 3.511e-09), (0.2311, 0.09877, 7.032e-16), (0.1757, 0.1797, 6.94e-16), (0.09359, 0.2333, 6.804e-16)], [], [(2, 1, 0, 15, 14, 13, 12, 11, 10, 9, 8, 7, 6, 5, 4, 3)])
_uv = me_plane_023.uv_layers.new(name='UVTex')
_uv.uv.foreach_set('vector', [0.501, 0.1937, 0.5364, 0.2173, 0.5781, 0.2256, 0.6199, 0.2173, 0.6552, 0.1937, 0.6789, 0.1583, 0.6872, 0.1166, 0.6789, 0.07486, 0.6552, 0.03949, 0.6198, 0.01586, 0.5781, 0.007562, 0.5364, 0.01587, 0.501, 0.03951, 0.4774, 0.07489, 0.4691, 0.1166, 0.4774, 0.1583])
me_plane_023.materials.append(mat_buttons2)
me_plane_023.use_remesh_preserve_volume = False
me_plane_023.use_remesh_preserve_attributes = False
me_plane_023.use_mirror_vertex_groups = False
me_plane_023.update()
me_plane_022 = bpy.data.meshes.new('Plane.022')
me_plane_022.from_pydata([(-1.192e-07, 0.3851, 1.092e-15), (-0.1474, 0.3558, 1.092e-15), (-0.2723, 0.2723, 1.092e-15), (-0.3558, 0.1474, 1.092e-15), (-0.3851, 1.379e-07, -5.05e-09), (-0.3558, -0.1474, 1.092e-15), (-0.2723, -0.2723, 1.092e-15), (-0.1474, -0.3558, 1.092e-15), (-1.774e-07, -0.3851, 1.092e-15), (0.1474, -0.3558, 1.092e-15), (0.2723, -0.2723, 1.092e-15), (0.3558, -0.1474, 1.092e-15), (0.3851, 1.593e-07, 5.05e-09), (0.3558, 0.1474, 1.092e-15), (0.2723, 0.2723, 1.092e-15), (0.1474, 0.3558, 1.092e-15)], [], [(2, 1, 0, 15, 14, 13, 12, 11, 10, 9, 8, 7, 6, 5, 4, 3)])
_uv = me_plane_022.uv_layers.new(name='UVTex')
_uv.uv.foreach_set('vector', [0.8081, 0.6412, 0.8433, 0.6647, 0.8848, 0.6729, 0.9263, 0.6647, 0.9615, 0.6411, 0.985, 0.606, 0.9932, 0.5644, 0.985, 0.5229, 0.9615, 0.4877, 0.9263, 0.4642, 0.8848, 0.456, 0.8432, 0.4642, 0.8081, 0.4878, 0.7845, 0.523, 0.7763, 0.5645, 0.7846, 0.606])
me_plane_022.materials.append(mat_buttons2)
me_plane_022.use_remesh_preserve_volume = False
me_plane_022.use_remesh_preserve_attributes = False
me_plane_022.use_mirror_vertex_groups = False
me_plane_022.update()
me_plane_024 = bpy.data.meshes.new('Plane.024')
me_plane_024.from_pydata([(0.273, -0.2735, -3.257e-08), (-0.2735, -0.273, -3.257e-08), (0.2735, 0.273, 3.257e-08), (-0.273, 0.2735, 3.257e-08)], [], [(1, 0, 2, 3)])
_uv = me_plane_024.uv_layers.new(name='UVTex')
_uv.uv.foreach_set('vector', [0.00537, 0.8905, 0.1092, 0.8905, 0.1092, 0.9943, 0.00537, 0.9943])
me_plane_024.materials.append(mat_buttons2)
me_plane_024.use_remesh_preserve_volume = False
me_plane_024.use_remesh_preserve_attributes = False
me_plane_024.use_mirror_vertex_groups = False
me_plane_024.update()
me_plane_036 = bpy.data.meshes.new('Plane.036')
me_plane_036.from_pydata([(0.7097, -0.711, -8.468e-08), (-0.711, -0.7097, -8.468e-08), (0.711, 0.7097, 8.468e-08), (-0.7097, 0.711, 8.468e-08)], [], [(1, 0, 2, 3)])
_uv = me_plane_036.uv_layers.new(name='UVTex')
_uv.uv.foreach_set('vector', [0.7095, 0.706, 0.991, 0.706, 0.991, 0.9875, 0.7095, 0.9875])
me_plane_036.materials.append(mat_buttons2)
me_plane_036.use_remesh_preserve_volume = False
me_plane_036.use_remesh_preserve_attributes = False
me_plane_036.use_mirror_vertex_groups = False
me_plane_036.update()
me_plane_035 = bpy.data.meshes.new('Plane.035')
me_plane_035.from_pydata([(0.273, -0.2735, -3.257e-08), (-0.2735, -0.273, -3.257e-08), (0.2735, 0.273, 3.257e-08), (-0.273, 0.2735, 3.257e-08)], [], [(1, 0, 2, 3)])
_uv = me_plane_035.uv_layers.new(name='UVTex')
_uv.uv.foreach_set('vector', [0.00537, 0.7733, 0.1092, 0.7733, 0.1092, 0.8771, 0.00537, 0.8771])
me_plane_035.materials.append(mat_buttons2)
me_plane_035.use_remesh_preserve_volume = False
me_plane_035.use_remesh_preserve_attributes = False
me_plane_035.use_mirror_vertex_groups = False
me_plane_035.update()
me_plane_034 = bpy.data.meshes.new('Plane.034')
me_plane_034.from_pydata([(0.273, -0.2735, -3.257e-08), (-0.2735, -0.273, -3.257e-08), (0.2735, 0.273, 3.257e-08), (-0.273, 0.2735, 3.257e-08)], [], [(1, 0, 2, 3)])
_uv = me_plane_034.uv_layers.new(name='UVTex')
_uv.uv.foreach_set('vector', [0.1206, 0.7733, 0.2244, 0.7733, 0.2244, 0.8771, 0.1206, 0.8771])
me_plane_034.materials.append(mat_buttons2)
me_plane_034.use_remesh_preserve_volume = False
me_plane_034.use_remesh_preserve_attributes = False
me_plane_034.use_mirror_vertex_groups = False
me_plane_034.update()
me_plane_033 = bpy.data.meshes.new('Plane.033')
me_plane_033.from_pydata([(0.273, -0.2735, -3.257e-08), (-0.2735, -0.273, -3.257e-08), (0.2735, 0.273, 3.257e-08), (-0.273, 0.2735, 3.257e-08)], [], [(1, 0, 2, 3)])
_uv = me_plane_033.uv_layers.new(name='UVTex')
_uv.uv.foreach_set('vector', [0.2339, 0.7733, 0.3377, 0.7733, 0.3377, 0.8771, 0.2339, 0.8771])
me_plane_033.materials.append(mat_buttons2)
me_plane_033.use_remesh_preserve_volume = False
me_plane_033.use_remesh_preserve_attributes = False
me_plane_033.use_mirror_vertex_groups = False
me_plane_033.update()
me_plane_032 = bpy.data.meshes.new('Plane.032')
me_plane_032.from_pydata([(0.273, -0.2735, -3.257e-08), (-0.2735, -0.273, -3.257e-08), (0.2735, 0.273, 3.257e-08), (-0.273, 0.2735, 3.257e-08)], [], [(1, 0, 2, 3)])
_uv = me_plane_032.uv_layers.new(name='UVTex')
_uv.uv.foreach_set('vector', [0.3511, 0.7733, 0.4549, 0.7733, 0.4549, 0.8771, 0.3511, 0.8771])
me_plane_032.materials.append(mat_buttons2)
me_plane_032.use_remesh_preserve_volume = False
me_plane_032.use_remesh_preserve_attributes = False
me_plane_032.use_mirror_vertex_groups = False
me_plane_032.update()
me_plane_031 = bpy.data.meshes.new('Plane.031')
me_plane_031.from_pydata([(0.273, -0.2735, -3.257e-08), (-0.2735, -0.273, -3.257e-08), (0.2735, 0.273, 3.257e-08), (-0.273, 0.2735, 3.257e-08)], [], [(1, 0, 2, 3)])
_uv = me_plane_031.uv_layers.new(name='UVTex')
_uv.uv.foreach_set('vector', [0.4565, 0.7733, 0.5604, 0.7733, 0.5604, 0.8771, 0.4565, 0.8771])
me_plane_031.materials.append(mat_buttons2)
me_plane_031.use_remesh_preserve_volume = False
me_plane_031.use_remesh_preserve_attributes = False
me_plane_031.use_mirror_vertex_groups = False
me_plane_031.update()
me_plane_030 = bpy.data.meshes.new('Plane.030')
me_plane_030.from_pydata([(0.3549, -0.2735, -3.142e-08), (-0.3554, -0.2729, -3.372e-08), (0.3554, 0.2729, 3.372e-08), (-0.3549, 0.2735, 3.142e-08)], [], [(1, 0, 2, 3)])
_uv = me_plane_030.uv_layers.new(name='UVTex')
_uv.uv.foreach_set('vector', [0.5601, 0.7733, 0.6951, 0.7733, 0.6951, 0.8771, 0.5601, 0.8771])
me_plane_030.materials.append(mat_buttons2)
me_plane_030.use_remesh_preserve_volume = False
me_plane_030.use_remesh_preserve_attributes = False
me_plane_030.use_mirror_vertex_groups = False
me_plane_030.update()
arm_snailarmature = bpy.data.armatures.new('SnailArmature')  # bones are not reproduced

# ---- objects
ob_quitcanvas = bpy.data.objects.new('QuitCanvas', None)
ob_shaderctl = bpy.data.objects.new('ShaderCtl', None)
ob_branch = bpy.data.objects.new('Branch', me_plane_010)
ob_background = bpy.data.objects.new('Background', me_plane_004)
ob_subtitle = bpy.data.objects.new('Subtitle', None)
ob_subtitlecanvas = bpy.data.objects.new('SubtitleCanvas', None)
ob_camera = bpy.data.objects.new('Camera', cam_camera)
ob_snailminimalcog = bpy.data.objects.new('SnailMinimalCOG', None)
ob_slugspawnpos = bpy.data.objects.new('SlugSpawnPos', None)
ob_shellbody_proxy = bpy.data.objects.new('ShellBody_proxy', me_shellbody)
ob_menucontroller = bpy.data.objects.new('MenuController', None)
ob_titlecanvas = bpy.data.objects.new('TitleCanvas', None)
ob_sessionmanager = bpy.data.objects.new('SessionManager', None)
ob_outdoorlighting = bpy.data.objects.new('OutdoorLighting', None)
ob_g_bxt = bpy.data.objects.new('G_BXT', None)
ob_btn_save3 = bpy.data.objects.new('Btn_Save3', me_envelope)
ob_btn_save2 = bpy.data.objects.new('Btn_Save2', me_envelope)
ob_btn_save1 = bpy.data.objects.new('Btn_Save1', me_envelope)
ob_btn_credits = bpy.data.objects.new('Btn_Credits', me_plane_003)
ob_btn_options = bpy.data.objects.new('Btn_Options', me_plane_002)
ob_btn_cancel_004 = bpy.data.objects.new('Btn_Cancel.004', me_plane_038)
ob_controlsconf_cameratitle_001 = bpy.data.objects.new('ControlsConf_CameraTitle.001', None)
ob_btn_cc_mov_diagram_001 = bpy.data.objects.new('Btn_CC_Mov_Diagram.001', me_plane_039)
ob_optionspage = bpy.data.objects.new('OptionsPage', me_plane_005)
ob_cc_a_button1_title_001 = bpy.data.objects.new('CC_A_Button1_Title.001', None)
ob_btn_dof = bpy.data.objects.new('Btn_DoF', me_checkbox)
ob_btn_foliage = bpy.data.objects.new('Btn_Foliage', me_checkbox)
ob_btn_opt_load = bpy.data.objects.new('Btn_Opt_Load', me_plane_003)
ob_quitbutton = bpy.data.objects.new('QuitButton', None)
ob_quitbutton_hitbox = bpy.data.objects.new('QuitButton_hitbox', me_plane_018)
ob_btn_deletegame = bpy.data.objects.new('Btn_DeleteGame', me_plane_009)
ob_btn_startgame = bpy.data.objects.new('Btn_StartGame', me_plane_008)
ob_btn_returnload = bpy.data.objects.new('Btn_ReturnLoad', me_plane_002)
ob_loaddetailsscreen = bpy.data.objects.new('LoadDetailsScreen', me_plane_007)
ob_btn_changename = bpy.data.objects.new('Btn_ChangeName', me_plane_017)
ob_gamename = bpy.data.objects.new('GameName', None)
ob_storydetails = bpy.data.objects.new('StoryDetails', None)
ob_creditspage = bpy.data.objects.new('CreditsPage', None)
ob_role = bpy.data.objects.new('Role', None)
ob_people = bpy.data.objects.new('People', None)
ob_btn_crd_load = bpy.data.objects.new('Btn_Crd_Load', me_plane_002)
ob_charbutton_t = bpy.data.objects.new('CharButton_T', me_plane_012)
ob_charcanvas = bpy.data.objects.new('CharCanvas', None)
ob_checkbox_t = bpy.data.objects.new('CheckBox_T', None)
ob_checkbox_hitbox_static = bpy.data.objects.new('Checkbox_hitbox_static', me_plane_021)
ob_checkon = bpy.data.objects.new('CheckOn', me_checkboxchecked)
ob_checkoff = bpy.data.objects.new('CheckOff', me_checkbox)
ob_checkboxcanvas = bpy.data.objects.new('CheckBoxCanvas', None)
ob_checkbox_hitbox = bpy.data.objects.new('Checkbox_hitbox', me_plane_006)
ob_savebutton_t = bpy.data.objects.new('SaveButton_T', me_envelope)
ob_idcanvas = bpy.data.objects.new('IDCanvas', None)
ob_sg_icon_wheel = bpy.data.objects.new('SG_Icon_Wheel', me_plane_103)
ob_sg_icon_thimble = bpy.data.objects.new('SG_Icon_Thimble', me_plane_104)
ob_sg_icon_nut = bpy.data.objects.new('SG_Icon_Nut', me_plane_101)
ob_sg_icon_shell = bpy.data.objects.new('SG_Icon_Shell', me_plane_102)
ob_confirmationpage = bpy.data.objects.new('ConfirmationPage', me_plane)
ob_confirmtext = bpy.data.objects.new('ConfirmText', None)
ob_btn_confirm = bpy.data.objects.new('Btn_Confirm', me_plane_001)
ob_confirmbtntext = bpy.data.objects.new('ConfirmBtnText', None)
ob_btn_cancel = bpy.data.objects.new('Btn_Cancel', me_plane_001)
ob_cancelbtntext = bpy.data.objects.new('CancelBtnText', None)
ob_btn_acceptname = bpy.data.objects.new('Btn_AcceptName', me_plane_019)
ob_btn_returnload_2 = bpy.data.objects.new('Btn_ReturnLoad.2', me_plane_013)
ob_namepage = bpy.data.objects.new('NamePage', me_plane_011)
ob_btn_char_026 = bpy.data.objects.new('Btn_Char.026', me_plane_012)
ob_btn_numlock_001 = bpy.data.objects.new('Btn_Numlock.001', me_plane_016)
ob_namepagename = bpy.data.objects.new('NamePageName', None)
ob_btn_numlock = bpy.data.objects.new('Btn_Numlock', me_plane_015)
ob_btn_capslock = bpy.data.objects.new('Btn_Capslock', me_plane_014)
ob_btn_char_024 = bpy.data.objects.new('Btn_Char.024', me_plane_012)
ob_btn_char_023 = bpy.data.objects.new('Btn_Char.023', me_plane_012)
ob_btn_char_022 = bpy.data.objects.new('Btn_Char.022', me_plane_012)
ob_btn_char_021 = bpy.data.objects.new('Btn_Char.021', me_plane_012)
ob_btn_char_020 = bpy.data.objects.new('Btn_Char.020', me_plane_012)
ob_btn_char_019 = bpy.data.objects.new('Btn_Char.019', me_plane_012)
ob_btn_char_018 = bpy.data.objects.new('Btn_Char.018', me_plane_012)
ob_btn_char_017 = bpy.data.objects.new('Btn_Char.017', me_plane_012)
ob_btn_char_016 = bpy.data.objects.new('Btn_Char.016', me_plane_012)
ob_btn_char_015 = bpy.data.objects.new('Btn_Char.015', me_plane_012)
ob_btn_char_014 = bpy.data.objects.new('Btn_Char.014', me_plane_012)
ob_btn_char_013 = bpy.data.objects.new('Btn_Char.013', me_plane_012)
ob_btn_char_012 = bpy.data.objects.new('Btn_Char.012', me_plane_012)
ob_btn_char_011 = bpy.data.objects.new('Btn_Char.011', me_plane_012)
ob_btn_char_010 = bpy.data.objects.new('Btn_Char.010', me_plane_012)
ob_btn_char_009 = bpy.data.objects.new('Btn_Char.009', me_plane_012)
ob_btn_char_008 = bpy.data.objects.new('Btn_Char.008', me_plane_012)
ob_btn_char_007 = bpy.data.objects.new('Btn_Char.007', me_plane_012)
ob_btn_char_006 = bpy.data.objects.new('Btn_Char.006', me_plane_012)
ob_btn_char_005 = bpy.data.objects.new('Btn_Char.005', me_plane_012)
ob_btn_char_004 = bpy.data.objects.new('Btn_Char.004', me_plane_012)
ob_btn_char_003 = bpy.data.objects.new('Btn_Char.003', me_plane_012)
ob_btn_char_002 = bpy.data.objects.new('Btn_Char.002', me_plane_012)
ob_btn_char_001 = bpy.data.objects.new('Btn_Char.001', me_plane_012)
ob_btn_char_first = bpy.data.objects.new('Btn_Char.FIRST', me_plane_012)
ob_namepagetitle = bpy.data.objects.new('NamePageTitle', None)
ob_btn_cancel_003 = bpy.data.objects.new('Btn_Cancel.003', me_plane_037)
ob_controlsconf_actiontitle = bpy.data.objects.new('ControlsConf_ActionTitle', None)
ob_btn_cancel_002 = bpy.data.objects.new('Btn_Cancel.002', me_plane_037)
ob_controlsconf_cameratitle = bpy.data.objects.new('ControlsConf_CameraTitle', None)
ob_btn_cancel_001 = bpy.data.objects.new('Btn_Cancel.001', me_plane_037)
ob_controlsconf_movetitle = bpy.data.objects.new('ControlsConf_MoveTitle', None)
ob_controlsconf = bpy.data.objects.new('ControlsConf', me_plane_020)
ob_cc_instructions = bpy.data.objects.new('CC_Instructions', None)
ob_cc_instructions_label = bpy.data.objects.new('CC_Instructions_Label', None)
ob_btn_cc_a_start = bpy.data.objects.new('Btn_CC_A_Start', me_plane_029)
ob_cc_a_start_title = bpy.data.objects.new('CC_A_Start_Title', None)
ob_hitbox_005 = bpy.data.objects.new('HitBox.005', me_plane_040)
ob_btn_cc_a_next = bpy.data.objects.new('Btn_CC_A_Next', me_plane_028)
ob_cc_a_next_title = bpy.data.objects.new('CC_A_Next_Title', None)
ob_hitbox_004 = bpy.data.objects.new('HitBox.004', me_plane_040)
ob_btn_cc_a_prev = bpy.data.objects.new('Btn_CC_A_Prev', me_plane_027)
ob_cc_a_prev_title = bpy.data.objects.new('CC_A_Prev_Title', None)
ob_hitbox_003 = bpy.data.objects.new('HitBox.003', me_plane_040)
ob_btn_cc_a_camera = bpy.data.objects.new('Btn_CC_A_Camera', me_plane_026)
ob_cc_a_camera_title = bpy.data.objects.new('CC_A_Camera_Title', None)
ob_hitbox_002 = bpy.data.objects.new('HitBox.002', me_plane_040)
ob_btn_cc_a_button2 = bpy.data.objects.new('Btn_CC_A_Button2', me_plane_025)
ob_cc_a_button2_title = bpy.data.objects.new('CC_A_Button2_Title', None)
ob_hitbox_001 = bpy.data.objects.new('HitBox.001', me_plane_040)
ob_btn_returncc = bpy.data.objects.new('Btn_ReturnCC', me_plane_023)
ob_btn_acceptcc = bpy.data.objects.new('Btn_AcceptCC', me_plane_022)
ob_btn_cc_a_button1 = bpy.data.objects.new('Btn_CC_A_Button1', me_plane_024)
ob_hitbox = bpy.data.objects.new('HitBox', me_plane_040)
ob_cc_a_button1_title = bpy.data.objects.new('CC_A_Button1_Title', None)
ob_cc_note = bpy.data.objects.new('CC_Note', None)
ob_btn_cc_mov_diagram = bpy.data.objects.new('Btn_CC_Mov_Diagram', me_plane_036)
ob_btn_cc_mov_left = bpy.data.objects.new('Btn_CC_Mov_Left', me_plane_035)
ob_cc_mov_left_title = bpy.data.objects.new('CC_Mov_Left_Title', None)
ob_hitbox_011 = bpy.data.objects.new('HitBox.011', me_plane_040)
ob_btn_cc_mov_up = bpy.data.objects.new('Btn_CC_Mov_Up', me_plane_034)
ob_cc_mov_up_title = bpy.data.objects.new('CC_Mov_Up_Title', None)
ob_hitbox_010 = bpy.data.objects.new('HitBox.010', me_plane_040)
ob_btn_cc_mov_right = bpy.data.objects.new('Btn_CC_Mov_Right', me_plane_033)
ob_cc_mov_right_title = bpy.data.objects.new('CC_Mov_Right_Title', None)
ob_hitbox_009 = bpy.data.objects.new('HitBox.009', me_plane_040)
ob_btn_cc_mov_down = bpy.data.objects.new('Btn_CC_Mov_Down', me_plane_032)
ob_cc_mov_down_title = bpy.data.objects.new('CC_Mov_Down_Title', None)
ob_hitbox_008 = bpy.data.objects.new('HitBox.008', me_plane_040)
ob_btn_cc_mov_xaxis = bpy.data.objects.new('Btn_CC_Mov_XAxis', me_plane_031)
ob_cc_mov_xaxis_title = bpy.data.objects.new('CC_Mov_XAxis_Title', None)
ob_hitbox_007 = bpy.data.objects.new('HitBox.007', me_plane_040)
ob_btn_cc_mov_yaxis = bpy.data.objects.new('Btn_CC_Mov_YAxis', me_plane_030)
ob_cc_mov_yaxis_title = bpy.data.objects.new('CC_Mov_YAxis_Title', None)
ob_hitbox_006 = bpy.data.objects.new('HitBox.006', me_plane_040)
ob_g_slug_proxy = bpy.data.objects.new('G_Slug_proxy', arm_snailarmature)
ob_g_slug = bpy.data.objects.new('G_Slug', None)
ob_sans_g = bpy.data.objects.new('Sans_G', None)

# ---- transforms, parenting, visibility, modifiers, constraints
ob_quitcanvas.parent = ob_quitbutton
ob_quitcanvas.matrix_parent_inverse = Matrix(((1.0, 4.655e-09, -4.657e-09, 4.497), (0.0, -1.629e-07, 1.0, 2.118), (4.655e-09, -1.0, -1.629e-07, -1.177e-06), (0.0, 0.0, 0.0, 1.0)))
ob_quitcanvas.location = (-4.939, 9.212e-08, -2.407)
ob_quitcanvas.rotation_euler = (1.571, -7.916e-09, -7.916e-09)
ob_quitcanvas.lock_rotations_4d = False
ob_quitcanvas.empty_display_type = 'ARROWS'
ob_quitcanvas.empty_display_size = 0.48
ob_quitcanvas.empty_image_offset = (0.0, 0.0)
ob_quitcanvas.hide_render = True
ob_quitcanvas.lineart.crease_threshold = 0.0
ob_shaderctl.location = (0.0, 0.0, 0.0)
ob_shaderctl.empty_image_offset = (0.0, 0.0)
ob_shaderctl.lineart.crease_threshold = 0.0
ob_branch.location = (-0.9456, 5.721, 1.161)
ob_branch.scale = (1.469, 1.469, 1.469)
ob_branch.lineart.crease_threshold = 0.0
ob_background.location = (-0.9456, 14.72, 0.001326)
ob_background.rotation_euler = (-3.838e-10, 7.873e-05, -8.664e-09)
ob_background.scale = (2.391, 2.391, 2.391)
ob_background.lineart.crease_threshold = 0.0
ob_subtitle.location = (-1.425, 4.0, 2.217)
ob_subtitle.rotation_euler = (1.571, -0.2375, 2.657e-05)
ob_subtitle.lock_rotations_4d = False
ob_subtitle.empty_display_type = 'ARROWS'
ob_subtitle.empty_display_size = 0.48
ob_subtitle.empty_image_offset = (0.0, 0.0)
ob_subtitle.show_name = True
ob_subtitle.lineart.crease_threshold = 0.0
ob_subtitlecanvas.parent = ob_subtitle
ob_subtitlecanvas.matrix_parent_inverse = Matrix(((0.9719, 2.581e-05, 0.2353, 0.8634), (-0.2353, -3.099e-06, 0.9719, -2.49), (2.572e-05, -1.0, 3.07e-06, 4.0), (0.0, 0.0, 0.0, 1.0)))
ob_subtitlecanvas.location = (-1.425, 4.0, 2.217)
ob_subtitlecanvas.rotation_euler = (1.571, -0.2375, 2.657e-05)
ob_subtitlecanvas.scale = (1.42, 1.42, 1.42)
ob_subtitlecanvas.lock_rotations_4d = False
ob_subtitlecanvas.empty_display_type = 'ARROWS'
ob_subtitlecanvas.empty_display_size = 0.48
ob_subtitlecanvas.empty_image_offset = (0.0, 0.0)
ob_subtitlecanvas.show_name = True
ob_subtitlecanvas.lineart.crease_threshold = 0.0
ob_camera.location = (-1.045, -11.11, 0.0009772)
ob_camera.rotation_euler = (1.571, -0.0001257, -5.496e-12)
ob_camera.scale = (10.0, 10.0, 10.0)
ob_camera.lock_rotations_4d = False
ob_camera.empty_display_type = 'ARROWS'
ob_camera.color = (0.0, 0.0, 0.0, 0.0)
ob_camera.display_type = 'WIRE'
ob_camera.lineart.crease_threshold = 0.0
ob_snailminimalcog.location = (-4.324, 6.33, 0.9216)
ob_snailminimalcog.rotation_euler = (0.523, 3.48, 3.392)
ob_snailminimalcog.empty_display_type = 'CIRCLE'
ob_snailminimalcog.empty_display_size = 1.5
ob_snailminimalcog.empty_image_offset = (0.0, 0.0)
ob_snailminimalcog.lineart.crease_threshold = 0.0
ob_slugspawnpos.parent = ob_snailminimalcog
ob_slugspawnpos.matrix_parent_inverse = Matrix(((0.9138, 0.2338, 0.332, 2.165), (0.3754, -0.7982, -0.4712, 7.11), (0.1548, 0.5552, -0.8172, -2.092), (0.0, 0.0, 0.0, 1.0)))
ob_slugspawnpos.location = (-4.676, 7.079, 1.364)
ob_slugspawnpos.rotation_euler = (-2.619, -0.3384, 0.2505)
ob_slugspawnpos.scale = (1.0, 1.0, 1.0)
ob_slugspawnpos.empty_image_offset = (0.0, 0.0)
ob_slugspawnpos.lineart.crease_threshold = 0.0
ob_shellbody_proxy.parent = ob_snailminimalcog
ob_shellbody_proxy.matrix_parent_inverse = Matrix(((0.9138, 0.2338, 0.332, 2.165), (0.3754, -0.7982, -0.4712, 7.11), (0.1548, 0.5552, -0.8172, -2.092), (0.0, 0.0, 0.0, 1.0)))
ob_shellbody_proxy.location = (-4.153, 7.503, 0.1886)
ob_shellbody_proxy.rotation_euler = (-2.279, 0.06539, 6.196)
ob_shellbody_proxy.scale = (0.6258, 0.6258, 0.6258)
ob_shellbody_proxy.empty_display_type = 'ARROWS'
ob_shellbody_proxy.lineart.crease_threshold = 0.0
_m = ob_shellbody_proxy.modifiers.new('Subsurf', 'SUBSURF')
_m.uv_smooth = 'PRESERVE_CORNERS'
_m.quality = 2
_m.levels = 2
_m.show_only_control_edges = False
ob_menucontroller.location = (0.0, 0.0, 0.0)
ob_menucontroller.rotation_euler = (1.571, -0.0, 0.0)
ob_menucontroller.empty_display_type = 'SPHERE'
ob_menucontroller.empty_image_offset = (0.0, 0.0)
ob_menucontroller.lineart.crease_threshold = 0.0
ob_titlecanvas.location = (-4.665, 4.0, 1.419)
ob_titlecanvas.rotation_euler = (1.571, -0.2375, 2.657e-05)
ob_titlecanvas.scale = (2.489, 2.489, 2.489)
ob_titlecanvas.lock_rotations_4d = False
ob_titlecanvas.empty_display_type = 'ARROWS'
ob_titlecanvas.empty_display_size = 0.48
ob_titlecanvas.empty_image_offset = (0.0, 0.0)
ob_titlecanvas.show_name = True
ob_titlecanvas.lineart.crease_threshold = 0.0
ob_sessionmanager.location = (0.0, 0.0, 0.0)
ob_outdoorlighting.location = (0.0, 0.0, 0.0)
ob_outdoorlighting.rotation_euler = (0.0, -0.0, 1.588)
ob_outdoorlighting.empty_display_type = 'ARROWS'
ob_outdoorlighting.empty_image_offset = (0.0, 0.0)
ob_outdoorlighting.show_instancer_for_render = False
ob_outdoorlighting.instance_type = 'COLLECTION'
ob_outdoorlighting.lineart.crease_threshold = 0.0
ob_g_bxt.location = (0.0, 0.0, 0.0)
ob_g_bxt.empty_image_offset = (0.0, 0.0)
ob_g_bxt.show_instancer_for_render = False
ob_g_bxt.instance_type = 'COLLECTION'
ob_g_bxt.lineart.crease_threshold = 0.0
ob_btn_save3.location = (0.5174, -1.0, -1.451)
ob_btn_save3.rotation_euler = (1.571, 0.07793, -8.57e-06)
ob_btn_save3.lock_rotations_4d = False
ob_btn_save3.empty_display_type = 'ARROWS'
ob_btn_save3.hide_render = True
ob_btn_save3.show_transparent = True
ob_btn_save3.lineart.crease_threshold = 0.0
ob_btn_save2.location = (1.868, -0.5001, -0.7329)
ob_btn_save2.rotation_euler = (1.571, 0.2419, -2.708e-05)
ob_btn_save2.lock_rotations_4d = False
ob_btn_save2.empty_display_type = 'ARROWS'
ob_btn_save2.hide_render = True
ob_btn_save2.show_transparent = True
ob_btn_save2.lineart.crease_threshold = 0.0
ob_btn_save1.location = (0.9761, 4.47e-05, 0.4076)
ob_btn_save1.rotation_euler = (1.571, -0.2225, 2.483e-05)
ob_btn_save1.lock_rotations_4d = False
ob_btn_save1.empty_display_type = 'ARROWS'
ob_btn_save1.hide_render = True
ob_btn_save1.show_transparent = True
ob_btn_save1.lineart.crease_threshold = 0.0
ob_btn_credits.location = (3.882, 5.496e-05, 1.82)
ob_btn_credits.rotation_euler = (1.571, -0.167, 2.252e-16)
ob_btn_credits.empty_display_type = 'ARROWS'
ob_btn_credits.hide_render = True
ob_btn_credits.show_name = True
ob_btn_credits.lineart.crease_threshold = 0.0
ob_btn_options.location = (-5.03, 9.988e-09, 1.292)
ob_btn_options.rotation_euler = (1.571, 0.1857, 2.259e-16)
ob_btn_options.empty_display_type = 'ARROWS'
ob_btn_options.hide_render = True
ob_btn_options.show_name = True
ob_btn_options.lineart.crease_threshold = 0.0
ob_btn_cancel_004.location = (0.05021, -0.9999, 0.5588)
ob_btn_cancel_004.rotation_euler = (1.571, -0.0, 0.0)
ob_btn_cancel_004.empty_display_type = 'ARROWS'
ob_btn_cancel_004.hide_render = True
ob_btn_cancel_004.show_name = True
ob_btn_cancel_004.lineart.crease_threshold = 0.0
ob_controlsconf_cameratitle_001.parent = ob_btn_cancel_004
ob_controlsconf_cameratitle_001.matrix_parent_inverse = Matrix(((1.0, -3.553e-15, 0.0, 1.662), (0.0, -4.371e-08, 1.0, -1.924), (0.0, -1.0, -5.96e-08, -0.9997), (0.0, 0.0, 0.0, 1.0)))
ob_controlsconf_cameratitle_001.location = (-1.94, -1.057, 1.837)
ob_controlsconf_cameratitle_001.rotation_euler = (1.571, -0.0, 0.0)
ob_controlsconf_cameratitle_001.scale = (0.8, 0.8, 0.8)
ob_controlsconf_cameratitle_001.lock_rotations_4d = False
ob_controlsconf_cameratitle_001.empty_display_type = 'ARROWS'
ob_controlsconf_cameratitle_001.empty_display_size = 0.48
ob_controlsconf_cameratitle_001.empty_image_offset = (0.0, 0.0)
ob_controlsconf_cameratitle_001.hide_render = True
ob_controlsconf_cameratitle_001.show_name = True
ob_controlsconf_cameratitle_001.lineart.crease_threshold = 0.0
ob_btn_cc_mov_diagram_001.parent = ob_btn_cancel_004
ob_btn_cc_mov_diagram_001.matrix_parent_inverse = Matrix(((1.0, -0.0, 0.0, -0.08323), (0.0, -4.371e-08, 1.0, -0.5679), (0.0, -1.0, -4.371e-08, -0.9999), (0.0, 0.0, 0.0, 1.0)))
ob_btn_cc_mov_diagram_001.location = (-0.459, -1.0, 0.6167)
ob_btn_cc_mov_diagram_001.rotation_euler = (1.571, -0.0008786, 1.415e-08)
ob_btn_cc_mov_diagram_001.empty_display_type = 'ARROWS'
ob_btn_cc_mov_diagram_001.hide_render = True
ob_btn_cc_mov_diagram_001.lineart.crease_threshold = 0.0
ob_optionspage.location = (1.131, 0.2696, -0.03671)
ob_optionspage.rotation_euler = (1.571, -0.0, 0.0)
ob_optionspage.hide_render = True
ob_optionspage.lineart.crease_threshold = 0.0
ob_cc_a_button1_title_001.parent = ob_optionspage
ob_cc_a_button1_title_001.matrix_parent_inverse = Matrix(((1.0, 0.0, 0.0, -1.131), (0.0, 7.55e-08, 1.0, 0.03671), (0.0, -1.0, 7.55e-08, 0.2696), (0.0, 0.0, 0.0, 1.0)))
ob_cc_a_button1_title_001.location = (-0.2437, -1.057, 0.07988)
ob_cc_a_button1_title_001.rotation_euler = (1.571, 4.9e-10, -1.522e-08)
ob_cc_a_button1_title_001.scale = (0.5625, 0.5625, 0.5625)
ob_cc_a_button1_title_001.lock_rotations_4d = False
ob_cc_a_button1_title_001.empty_display_type = 'ARROWS'
ob_cc_a_button1_title_001.empty_display_size = 0.48
ob_cc_a_button1_title_001.empty_image_offset = (0.0, 0.0)
ob_cc_a_button1_title_001.hide_render = True
ob_cc_a_button1_title_001.show_name = True
ob_cc_a_button1_title_001.lineart.crease_threshold = 0.0
ob_btn_dof.location = (-0.4273, -1.56e-08, -0.636)
ob_btn_dof.rotation_euler = (1.571, -0.0, 0.0)
ob_btn_dof.empty_display_type = 'ARROWS'
ob_btn_dof.hide_render = True
ob_btn_dof.lineart.crease_threshold = 0.0
ob_btn_foliage.location = (-0.4273, -9.765e-09, -0.2089)
ob_btn_foliage.rotation_euler = (1.571, -0.0, 0.0)
ob_btn_foliage.empty_display_type = 'ARROWS'
ob_btn_foliage.hide_render = True
ob_btn_foliage.lineart.crease_threshold = 0.0
ob_btn_opt_load.location = (2.993, 8.605e-05, 1.665)
ob_btn_opt_load.rotation_euler = (1.571, -0.07254, -7.155e-09)
ob_btn_opt_load.empty_display_type = 'ARROWS'
ob_btn_opt_load.hide_render = True
ob_btn_opt_load.show_name = True
ob_btn_opt_load.lineart.crease_threshold = 0.0
ob_quitbutton.location = (-4.497, -8.53e-07, -2.118)
ob_quitbutton.rotation_euler = (1.571, 4.657e-09, 4.655e-09)
ob_quitbutton.empty_image_offset = (0.0, 0.0)
ob_quitbutton.lineart.crease_threshold = 0.0
ob_quitbutton_hitbox.parent = ob_quitbutton
ob_quitbutton_hitbox.matrix_parent_inverse = Matrix(((1.0, 4.655e-09, -4.657e-09, 4.497), (0.0, -1.629e-07, 1.0, 2.118), (4.655e-09, -1.0, -1.629e-07, -1.177e-06), (0.0, 0.0, 0.0, 1.0)))
ob_quitbutton_hitbox.location = (-4.497, -8.53e-07, -2.118)
ob_quitbutton_hitbox.rotation_euler = (1.571, 4.657e-09, 4.655e-09)
ob_quitbutton_hitbox.hide_render = True
ob_quitbutton_hitbox.display_type = 'WIRE'
ob_quitbutton_hitbox.lineart.crease_threshold = 0.0
ob_btn_deletegame.location = (2.487, -1.4, 0.8995)
ob_btn_deletegame.rotation_euler = (1.571, -0.0008786, 1.409e-08)
ob_btn_deletegame.empty_display_type = 'ARROWS'
ob_btn_deletegame.hide_render = True
ob_btn_deletegame.show_name = True
ob_btn_deletegame.lineart.crease_threshold = 0.0
ob_btn_startgame.location = (1.188, -1.4, -1.333)
ob_btn_startgame.rotation_euler = (1.571, -0.0008786, 1.409e-08)
ob_btn_startgame.empty_display_type = 'ARROWS'
ob_btn_startgame.hide_render = True
ob_btn_startgame.show_name = True
ob_btn_startgame.lineart.crease_threshold = 0.0
ob_btn_returnload.location = (2.385, -1.458, 1.811)
ob_btn_returnload.rotation_euler = (1.571, 0.01115, 1.311e-08)
ob_btn_returnload.empty_display_type = 'ARROWS'
ob_btn_returnload.hide_render = True
ob_btn_returnload.show_name = True
ob_btn_returnload.lineart.crease_threshold = 0.0
ob_loaddetailsscreen.location = (1.114, -1.23, 4.371e-08)
ob_loaddetailsscreen.rotation_euler = (1.571, -0.0, 0.0)
ob_loaddetailsscreen.empty_display_type = 'ARROWS'
ob_loaddetailsscreen.hide_render = True
ob_loaddetailsscreen.lineart.crease_threshold = 0.0
ob_btn_changename.parent = ob_loaddetailsscreen
ob_btn_changename.matrix_parent_inverse = Matrix(((1.0, 0.0, 0.0, -1.114), (9.364e-15, -4.371e-08, 1.0, -9.749e-08), (7.334e-08, -1.0, -4.371e-08, -1.23), (0.0, 0.0, 0.0, 1.0)))
ob_btn_changename.location = (0.3137, -1.4, 1.671)
ob_btn_changename.rotation_euler = (1.571, -0.0, 0.0)
ob_btn_changename.empty_display_type = 'ARROWS'
ob_btn_changename.hide_render = True
ob_btn_changename.show_name = True
ob_btn_changename.lineart.crease_threshold = 0.0
ob_gamename.parent = ob_btn_changename
ob_gamename.matrix_parent_inverse = Matrix(((1.0, 0.0, 0.0, -0.3137), (0.0, 0.0, 1.0, -1.671), (0.0, -1.0, -5.96e-08, -1.4), (0.0, 0.0, 0.0, 1.0)))
ob_gamename.location = (-0.0851, -1.527, 1.505)
ob_gamename.rotation_euler = (1.571, 5.294e-23, -5.294e-23)
ob_gamename.scale = (0.88, 0.88, 0.88)
ob_gamename.lock_rotations_4d = False
ob_gamename.empty_display_type = 'ARROWS'
ob_gamename.empty_display_size = 0.48
ob_gamename.empty_image_offset = (0.0, 0.0)
ob_gamename.hide_render = True
ob_gamename.show_name = True
ob_gamename.lineart.crease_threshold = 0.0
ob_storydetails.parent = ob_loaddetailsscreen
ob_storydetails.matrix_parent_inverse = Matrix(((1.0, -0.0, 0.0, -1.114), (0.0, -4.371e-08, 1.0, -4.371e-08), (1.059e-22, -1.0, -4.371e-08, 1.911e-15), (0.0, 0.0, 0.0, 1.0)))
ob_storydetails.location = (-0.0851, -0.2968, 0.9141)
ob_storydetails.rotation_euler = (1.571, 0.0, 0.0)
ob_storydetails.scale = (0.616, 0.616, 0.616)
ob_storydetails.lock_rotations_4d = False
ob_storydetails.empty_display_type = 'ARROWS'
ob_storydetails.empty_display_size = 0.48
ob_storydetails.empty_image_offset = (0.0, 0.0)
ob_storydetails.hide_render = True
ob_storydetails.show_name = True
ob_storydetails.lineart.crease_threshold = 0.0
ob_creditspage.location = (0.4138, -1.23, 0.6633)
ob_creditspage.empty_display_type = 'ARROWS'
ob_creditspage.empty_image_offset = (0.0, 0.0)
ob_creditspage.hide_render = True
ob_creditspage.lineart.crease_threshold = 0.0
ob_role.parent = ob_creditspage
ob_role.matrix_parent_inverse = Matrix(((1.0, 0.0, 0.0, -0.4138), (0.0, 1.0, 0.0, 1.23), (0.0, 0.0, 1.0, -0.8), (0.0, 0.0, 0.0, 1.0)))
ob_role.location = (-0.2851, -1.527, 0.8054)
ob_role.rotation_euler = (1.571, -6.158e-15, -7.334e-08)
ob_role.scale = (0.88, 0.88, 0.88)
ob_role.lock_rotations_4d = False
ob_role.empty_display_type = 'ARROWS'
ob_role.empty_display_size = 0.48
ob_role.empty_image_offset = (0.0, 0.0)
ob_role.hide_render = True
ob_role.show_name = True
ob_role.lineart.crease_threshold = 0.0
ob_people.parent = ob_creditspage
ob_people.matrix_parent_inverse = Matrix(((1.0, 0.0, 0.0, -0.4138), (0.0, 1.0, 0.0, 1.23), (0.0, 0.0, 1.0, -0.8), (0.0, 0.0, 0.0, 1.0)))
ob_people.location = (-0.2851, -1.527, 0.3236)
ob_people.rotation_euler = (1.571, -6.158e-15, -7.334e-08)
ob_people.scale = (0.616, 0.616, 0.616)
ob_people.lock_rotations_4d = False
ob_people.empty_display_type = 'ARROWS'
ob_people.empty_display_size = 0.48
ob_people.empty_image_offset = (0.0, 0.0)
ob_people.hide_render = True
ob_people.show_name = True
ob_people.lineart.crease_threshold = 0.0
ob_btn_crd_load.location = (-4.254, -5.066e-09, 1.183)
ob_btn_crd_load.rotation_euler = (1.571, -0.0008786, 1.409e-08)
ob_btn_crd_load.empty_display_type = 'ARROWS'
ob_btn_crd_load.hide_render = True
ob_btn_crd_load.show_name = True
ob_btn_crd_load.lineart.crease_threshold = 0.0
ob_charbutton_t.location = (0.0, 0.0, 0.0)
ob_charbutton_t.rotation_euler = (1.571, -0.0008786, 1.409e-08)
ob_charbutton_t.empty_display_type = 'ARROWS'
ob_charbutton_t.hide_render = True
ob_charbutton_t.show_name = True
ob_charbutton_t.lineart.crease_threshold = 0.0
ob_charcanvas.parent = ob_charbutton_t
ob_charcanvas.matrix_parent_inverse = Matrix(((0.9633, 1.357e-08, 0.0008463, 0.0), (-0.0008463, 7.271e-08, 0.9633, 0.0), (1.351e-08, -0.9633, 7.273e-08, 0.0), (0.0, 0.0, 0.0, 1.0)))
ob_charcanvas.location = (-0.1105, -0.04836, -0.109)
ob_charcanvas.rotation_euler = (1.571, -0.0, 0.0)
ob_charcanvas.scale = (0.8, 0.8, 0.8)
ob_charcanvas.lock_rotations_4d = False
ob_charcanvas.empty_display_type = 'ARROWS'
ob_charcanvas.empty_display_size = 0.48
ob_charcanvas.empty_image_offset = (0.0, 0.0)
ob_charcanvas.hide_render = True
ob_charcanvas.lineart.crease_threshold = 0.0
ob_checkbox_t.location = (0.0, 0.0, 0.0)
ob_checkbox_t.empty_display_type = 'ARROWS'
ob_checkbox_t.empty_image_offset = (0.0, 0.0)
ob_checkbox_t.hide_render = True
ob_checkbox_t.lineart.crease_threshold = 0.0
ob_checkbox_hitbox_static.parent = ob_checkbox_t
ob_checkbox_hitbox_static.location = (-0.1, 0.2, 0.0)
ob_checkbox_hitbox_static.empty_display_type = 'ARROWS'
ob_checkbox_hitbox_static.hide_render = True
ob_checkbox_hitbox_static.display_type = 'WIRE'
ob_checkbox_hitbox_static.lineart.crease_threshold = 0.0
ob_checkon.parent = ob_checkbox_t
ob_checkon.location = (0.0, 0.0, 0.1)
ob_checkon.empty_display_type = 'ARROWS'
ob_checkon.hide_render = True
ob_checkon.lineart.crease_threshold = 0.0
ob_checkoff.parent = ob_checkbox_t
ob_checkoff.location = (0.0, 0.0, 0.1)
ob_checkoff.empty_display_type = 'ARROWS'
ob_checkoff.hide_render = True
ob_checkoff.lineart.crease_threshold = 0.0
ob_checkboxcanvas.parent = ob_checkbox_t
ob_checkboxcanvas.location = (0.3, -0.1428, 0.1)
ob_checkboxcanvas.scale = (0.9, 0.9, 0.9)
ob_checkboxcanvas.lock_rotations_4d = False
ob_checkboxcanvas.empty_display_type = 'ARROWS'
ob_checkboxcanvas.empty_display_size = 0.48
ob_checkboxcanvas.empty_image_offset = (0.0, 0.0)
ob_checkboxcanvas.hide_render = True
ob_checkboxcanvas.show_name = True
ob_checkboxcanvas.lineart.crease_threshold = 0.0
ob_checkbox_hitbox.parent = ob_checkbox_t
ob_checkbox_hitbox.location = (0.3, 0.2, 0.0)
ob_checkbox_hitbox.empty_display_type = 'ARROWS'
ob_checkbox_hitbox.hide_render = True
ob_checkbox_hitbox.display_type = 'WIRE'
ob_checkbox_hitbox.lineart.crease_threshold = 0.0
ob_savebutton_t.location = (0.0, 0.0, 0.0)
ob_savebutton_t.lock_rotations_4d = False
ob_savebutton_t.empty_display_type = 'ARROWS'
ob_savebutton_t.hide_render = True
ob_savebutton_t.show_transparent = True
ob_savebutton_t.lineart.crease_threshold = 0.0
ob_idcanvas.parent = ob_savebutton_t
ob_idcanvas.matrix_parent_inverse = Matrix(((0.8333, 0.0, 0.0, 0.0), (0.0, 0.8333, 0.0, 0.0), (0.0, 0.0, 0.8333, 0.0), (0.0, 0.0, 0.0, 1.0)))
ob_idcanvas.location = (-1.013, -0.256, 0.4472)
ob_idcanvas.scale = (1.1, 1.1, 1.1)
ob_idcanvas.lock_rotations_4d = False
ob_idcanvas.empty_display_type = 'ARROWS'
ob_idcanvas.empty_display_size = 0.48
ob_idcanvas.empty_image_offset = (0.0, 0.0)
ob_idcanvas.hide_render = True
ob_idcanvas.lineart.crease_threshold = 0.0
ob_sg_icon_wheel.location = (0.6034, 0.2926, 0.1)
ob_sg_icon_wheel.scale = (1.0, 1.0, 1.239)
ob_sg_icon_wheel.empty_display_type = 'ARROWS'
ob_sg_icon_wheel.hide_viewport = True
ob_sg_icon_wheel.lineart.crease_threshold = 0.0
ob_sg_icon_thimble.location = (0.6034, 0.2926, 0.1)
ob_sg_icon_thimble.scale = (1.0, 1.0, 1.239)
ob_sg_icon_thimble.empty_display_type = 'ARROWS'
ob_sg_icon_thimble.hide_viewport = True
ob_sg_icon_thimble.lineart.crease_threshold = 0.0
ob_sg_icon_nut.location = (0.6034, 0.2926, 0.1)
ob_sg_icon_nut.scale = (1.0, 1.0, 1.239)
ob_sg_icon_nut.empty_display_type = 'ARROWS'
ob_sg_icon_nut.hide_viewport = True
ob_sg_icon_nut.lineart.crease_threshold = 0.0
ob_sg_icon_shell.location = (0.6034, 0.2926, 0.1)
ob_sg_icon_shell.scale = (1.0, 1.0, 1.239)
ob_sg_icon_shell.empty_display_type = 'ARROWS'
ob_sg_icon_shell.lineart.crease_threshold = 0.0
ob_confirmationpage.location = (1.264, -1.23, -0.03671)
ob_confirmationpage.rotation_euler = (1.571, -0.0, 0.0)
ob_confirmationpage.hide_render = True
ob_confirmationpage.lineart.crease_threshold = 0.0
ob_confirmtext.parent = ob_confirmationpage
ob_confirmtext.matrix_parent_inverse = Matrix(((1.0, 0.0, 7.105e-15, -1.014), (0.0, 7.823e-08, 1.0, 0.03671), (0.0, -1.0, 7.55e-08, -1.23), (0.0, 0.0, 0.0, 1.0)))
ob_confirmtext.location = (-0.7026, -1.527, 0.2132)
ob_confirmtext.rotation_euler = (1.571, -6.158e-15, -7.334e-08)
ob_confirmtext.scale = (0.8, 0.8, 0.8)
ob_confirmtext.lock_rotations_4d = False
ob_confirmtext.empty_display_type = 'ARROWS'
ob_confirmtext.empty_display_size = 0.48
ob_confirmtext.empty_image_offset = (0.0, 0.0)
ob_confirmtext.hide_render = True
ob_confirmtext.show_name = True
ob_confirmtext.lineart.crease_threshold = 0.0
ob_btn_confirm.location = (1.912, -1.4, -0.6736)
ob_btn_confirm.rotation_euler = (1.571, -0.0008786, 1.409e-08)
ob_btn_confirm.empty_display_type = 'ARROWS'
ob_btn_confirm.hide_render = True
ob_btn_confirm.show_name = True
ob_btn_confirm.lineart.crease_threshold = 0.0
ob_confirmbtntext.parent = ob_btn_confirm
ob_confirmbtntext.matrix_parent_inverse = Matrix(((1.0, 0.0, 0.0008786, -0.8147), (-0.0008786, 8.941e-08, 1.0, 0.4892), (1.403e-08, -1.0, 7.55e-08, -1.4), (0.0, 0.0, 0.0, 1.0)))
ob_confirmbtntext.location = (0.5263, -1.527, -0.5974)
ob_confirmbtntext.rotation_euler = (1.571, -6.158e-15, -7.334e-08)
ob_confirmbtntext.scale = (0.8, 0.8, 0.8)
ob_confirmbtntext.lock_rotations_4d = False
ob_confirmbtntext.empty_display_type = 'ARROWS'
ob_confirmbtntext.empty_display_size = 0.48
ob_confirmbtntext.empty_image_offset = (0.0, 0.0)
ob_confirmbtntext.hide_render = True
ob_confirmbtntext.show_name = True
ob_confirmbtntext.lineart.crease_threshold = 0.0
ob_btn_cancel.location = (0.5983, -1.4, -0.6751)
ob_btn_cancel.rotation_euler = (1.571, -0.0, 0.0)
ob_btn_cancel.empty_display_type = 'ARROWS'
ob_btn_cancel.hide_render = True
ob_btn_cancel.show_name = True
ob_btn_cancel.lineart.crease_threshold = 0.0
ob_cancelbtntext.parent = ob_btn_cancel
ob_cancelbtntext.matrix_parent_inverse = Matrix(((1.0, 0.0, 0.0, 0.498), (0.0, -2.98e-08, 1.0, 0.489), (0.0, -1.0, -4.371e-08, -1.4), (0.0, 0.0, 0.0, 1.0)))
ob_cancelbtntext.location = (-0.7198, -1.527, -0.5974)
ob_cancelbtntext.rotation_euler = (1.571, -6.158e-15, -7.334e-08)
ob_cancelbtntext.scale = (0.8, 0.8, 0.8)
ob_cancelbtntext.lock_rotations_4d = False
ob_cancelbtntext.empty_display_type = 'ARROWS'
ob_cancelbtntext.empty_display_size = 0.48
ob_cancelbtntext.empty_image_offset = (0.0, 0.0)
ob_cancelbtntext.hide_render = True
ob_cancelbtntext.show_name = True
ob_cancelbtntext.lineart.crease_threshold = 0.0
ob_btn_acceptname.location = (1.663, -1.525, 0.2223)
ob_btn_acceptname.rotation_euler = (1.571, 0.0, 1.311e-08)
ob_btn_acceptname.empty_display_type = 'ARROWS'
ob_btn_acceptname.hide_render = True
ob_btn_acceptname.show_name = True
ob_btn_acceptname.lineart.crease_threshold = 0.0
ob_btn_returnload_2.location = (1.847, -1.458, 1.403)
ob_btn_returnload_2.rotation_euler = (1.571, 0.01115, 1.311e-08)
ob_btn_returnload_2.empty_display_type = 'ARROWS'
ob_btn_returnload_2.hide_render = True
ob_btn_returnload_2.show_name = True
ob_btn_returnload_2.lineart.crease_threshold = 0.0
ob_namepage.location = (-1.186, -0.7304, 0.3797)
ob_namepage.rotation_euler = (1.571, -0.0, 0.0)
ob_namepage.hide_render = True
ob_namepage.lineart.crease_threshold = 0.0
ob_btn_char_026.parent = ob_namepage
ob_btn_char_026.matrix_parent_inverse = Matrix(((1.0, 0.0, 0.0, 1.186), (0.0, 7.55e-08, 1.0, -0.3797), (0.0, -1.0, 7.55e-08, -0.7304), (0.0, 0.0, 0.0, 1.0)))
ob_btn_char_026.location = (1.076, -1.0, 0.2662)
ob_btn_char_026.rotation_euler = (1.571, -0.0008786, 1.409e-08)
ob_btn_char_026.empty_display_type = 'ARROWS'
ob_btn_char_026.hide_render = True
ob_btn_char_026.lineart.crease_threshold = 0.0
ob_btn_numlock_001.parent = ob_namepage
ob_btn_numlock_001.matrix_parent_inverse = Matrix(((1.0, 0.0, 0.0, 1.186), (0.0, 7.55e-08, 1.0, -0.3797), (0.0, -1.0, 7.55e-08, -0.7304), (0.0, 0.0, 0.0, 1.0)))
ob_btn_numlock_001.location = (1.008, -1.0, 0.9012)
ob_btn_numlock_001.rotation_euler = (1.571, -0.0008786, 1.409e-08)
ob_btn_numlock_001.empty_display_type = 'ARROWS'
ob_btn_numlock_001.hide_render = True
ob_btn_numlock_001.lineart.crease_threshold = 0.0
ob_namepagename.parent = ob_namepage
ob_namepagename.matrix_parent_inverse = Matrix(((1.0, 0.0, 0.0, 1.186), (0.0, 7.55e-08, 1.0, -0.3797), (0.0, -1.0, 7.55e-08, -0.7304), (0.0, 0.0, 0.0, 1.0)))
ob_namepagename.location = (-1.594, -1.057, 0.7843)
ob_namepagename.rotation_euler = (1.571, 0.0, 0.0)
ob_namepagename.lock_rotations_4d = False
ob_namepagename.empty_display_type = 'ARROWS'
ob_namepagename.empty_display_size = 0.48
ob_namepagename.empty_image_offset = (0.0, 0.0)
ob_namepagename.hide_render = True
ob_namepagename.show_name = True
ob_namepagename.lineart.crease_threshold = 0.0
ob_btn_numlock.parent = ob_namepage
ob_btn_numlock.matrix_parent_inverse = Matrix(((1.0, 0.0, 0.0, 1.186), (0.0, 7.55e-08, 1.0, -0.3797), (0.0, -1.0, 7.55e-08, -0.7304), (0.0, 0.0, 0.0, 1.0)))
ob_btn_numlock.location = (-3.424, -1.0, -0.9338)
ob_btn_numlock.rotation_euler = (1.571, -0.0008786, 1.409e-08)
ob_btn_numlock.empty_display_type = 'ARROWS'
ob_btn_numlock.hide_render = True
ob_btn_numlock.lineart.crease_threshold = 0.0
ob_btn_capslock.parent = ob_namepage
ob_btn_capslock.matrix_parent_inverse = Matrix(((1.0, 0.0, 0.0, 1.186), (0.0, 7.55e-08, 1.0, -0.3797), (0.0, -1.0, 7.55e-08, -0.7304), (0.0, 0.0, 0.0, 1.0)))
ob_btn_capslock.location = (-2.924, -1.0, -0.9338)
ob_btn_capslock.rotation_euler = (1.571, -0.0008786, 1.409e-08)
ob_btn_capslock.empty_display_type = 'ARROWS'
ob_btn_capslock.hide_render = True
ob_btn_capslock.lineart.crease_threshold = 0.0
ob_btn_char_024.parent = ob_namepage
ob_btn_char_024.matrix_parent_inverse = Matrix(((1.0, 0.0, 0.0, 1.186), (0.0, 7.55e-08, 1.0, -0.3797), (0.0, -1.0, 7.55e-08, -0.7304), (0.0, 0.0, 0.0, 1.0)))
ob_btn_char_024.location = (0.5939, -1.0, -0.9338)
ob_btn_char_024.rotation_euler = (1.571, -0.0008786, 1.409e-08)
ob_btn_char_024.empty_display_type = 'ARROWS'
ob_btn_char_024.hide_render = True
ob_btn_char_024.lineart.crease_threshold = 0.0
ob_btn_char_023.parent = ob_namepage
ob_btn_char_023.matrix_parent_inverse = Matrix(((1.0, 0.0, 0.0, 1.186), (0.0, 7.55e-08, 1.0, -0.3797), (0.0, -1.0, 7.55e-08, -0.7304), (0.0, 0.0, 0.0, 1.0)))
ob_btn_char_023.location = (0.09393, -1.0, -0.9338)
ob_btn_char_023.rotation_euler = (1.571, -0.0008786, 1.409e-08)
ob_btn_char_023.empty_display_type = 'ARROWS'
ob_btn_char_023.hide_render = True
ob_btn_char_023.lineart.crease_threshold = 0.0
ob_btn_char_022.parent = ob_namepage
ob_btn_char_022.matrix_parent_inverse = Matrix(((1.0, 0.0, 0.0, 1.186), (0.0, 7.55e-08, 1.0, -0.3797), (0.0, -1.0, 7.55e-08, -0.7304), (0.0, 0.0, 0.0, 1.0)))
ob_btn_char_022.location = (-0.4061, -1.0, -0.9338)
ob_btn_char_022.rotation_euler = (1.571, -0.0008786, 1.409e-08)
ob_btn_char_022.empty_display_type = 'ARROWS'
ob_btn_char_022.hide_render = True
ob_btn_char_022.lineart.crease_threshold = 0.0
ob_btn_char_021.parent = ob_namepage
ob_btn_char_021.matrix_parent_inverse = Matrix(((1.0, 0.0, 0.0, 1.186), (0.0, 7.55e-08, 1.0, -0.3797), (0.0, -1.0, 7.55e-08, -0.7304), (0.0, 0.0, 0.0, 1.0)))
ob_btn_char_021.location = (-0.9061, -1.0, -0.9338)
ob_btn_char_021.rotation_euler = (1.571, -0.0008786, 1.409e-08)
ob_btn_char_021.empty_display_type = 'ARROWS'
ob_btn_char_021.hide_render = True
ob_btn_char_021.lineart.crease_threshold = 0.0
ob_btn_char_020.parent = ob_namepage
ob_btn_char_020.matrix_parent_inverse = Matrix(((1.0, 0.0, 0.0, 1.186), (0.0, 7.55e-08, 1.0, -0.3797), (0.0, -1.0, 7.55e-08, -0.7304), (0.0, 0.0, 0.0, 1.0)))
ob_btn_char_020.location = (-1.406, -1.0, -0.9338)
ob_btn_char_020.rotation_euler = (1.571, -0.0008786, 1.409e-08)
ob_btn_char_020.empty_display_type = 'ARROWS'
ob_btn_char_020.hide_render = True
ob_btn_char_020.lineart.crease_threshold = 0.0
ob_btn_char_019.parent = ob_namepage
ob_btn_char_019.matrix_parent_inverse = Matrix(((1.0, 0.0, 0.0, 1.186), (0.0, 7.55e-08, 1.0, -0.3797), (0.0, -1.0, 7.55e-08, -0.7304), (0.0, 0.0, 0.0, 1.0)))
ob_btn_char_019.location = (-1.906, -1.0, -0.9338)
ob_btn_char_019.rotation_euler = (1.571, -0.0008786, 1.409e-08)
ob_btn_char_019.empty_display_type = 'ARROWS'
ob_btn_char_019.hide_render = True
ob_btn_char_019.lineart.crease_threshold = 0.0
ob_btn_char_018.parent = ob_namepage
ob_btn_char_018.matrix_parent_inverse = Matrix(((1.0, 0.0, 0.0, 1.186), (0.0, 7.55e-08, 1.0, -0.3797), (0.0, -1.0, 7.55e-08, -0.7304), (0.0, 0.0, 0.0, 1.0)))
ob_btn_char_018.location = (-2.406, -1.0, -0.9338)
ob_btn_char_018.rotation_euler = (1.571, -0.0008786, 1.409e-08)
ob_btn_char_018.empty_display_type = 'ARROWS'
ob_btn_char_018.hide_render = True
ob_btn_char_018.lineart.crease_threshold = 0.0
ob_btn_char_017.parent = ob_namepage
ob_btn_char_017.matrix_parent_inverse = Matrix(((1.0, 0.0, 0.0, 1.186), (0.0, 7.55e-08, 1.0, -0.3797), (0.0, -1.0, 7.55e-08, -0.7304), (0.0, 0.0, 0.0, 1.0)))
ob_btn_char_017.location = (0.7682, -1.0, -0.3338)
ob_btn_char_017.rotation_euler = (1.571, -0.0008786, 1.409e-08)
ob_btn_char_017.empty_display_type = 'ARROWS'
ob_btn_char_017.hide_render = True
ob_btn_char_017.lineart.crease_threshold = 0.0
ob_btn_char_016.parent = ob_namepage
ob_btn_char_016.matrix_parent_inverse = Matrix(((1.0, 0.0, 0.0, 1.186), (0.0, 7.55e-08, 1.0, -0.3797), (0.0, -1.0, 7.55e-08, -0.7304), (0.0, 0.0, 0.0, 1.0)))
ob_btn_char_016.location = (0.2682, -1.0, -0.3338)
ob_btn_char_016.rotation_euler = (1.571, -0.0008786, 1.409e-08)
ob_btn_char_016.empty_display_type = 'ARROWS'
ob_btn_char_016.hide_render = True
ob_btn_char_016.lineart.crease_threshold = 0.0
ob_btn_char_015.parent = ob_namepage
ob_btn_char_015.matrix_parent_inverse = Matrix(((1.0, 0.0, 0.0, 1.186), (0.0, 7.55e-08, 1.0, -0.3797), (0.0, -1.0, 7.55e-08, -0.7304), (0.0, 0.0, 0.0, 1.0)))
ob_btn_char_015.location = (-0.2318, -1.0, -0.3338)
ob_btn_char_015.rotation_euler = (1.571, -0.0008786, 1.409e-08)
ob_btn_char_015.empty_display_type = 'ARROWS'
ob_btn_char_015.hide_render = True
ob_btn_char_015.lineart.crease_threshold = 0.0
ob_btn_char_014.parent = ob_namepage
ob_btn_char_014.matrix_parent_inverse = Matrix(((1.0, 0.0, 0.0, 1.186), (0.0, 7.55e-08, 1.0, -0.3797), (0.0, -1.0, 7.55e-08, -0.7304), (0.0, 0.0, 0.0, 1.0)))
ob_btn_char_014.location = (-0.7318, -1.0, -0.3338)
ob_btn_char_014.rotation_euler = (1.571, -0.0008786, 1.409e-08)
ob_btn_char_014.empty_display_type = 'ARROWS'
ob_btn_char_014.hide_render = True
ob_btn_char_014.lineart.crease_threshold = 0.0
ob_btn_char_013.parent = ob_namepage
ob_btn_char_013.matrix_parent_inverse = Matrix(((1.0, 0.0, 0.0, 1.186), (0.0, 7.55e-08, 1.0, -0.3797), (0.0, -1.0, 7.55e-08, -0.7304), (0.0, 0.0, 0.0, 1.0)))
ob_btn_char_013.location = (-1.232, -1.0, -0.3338)
ob_btn_char_013.rotation_euler = (1.571, -0.0008786, 1.409e-08)
ob_btn_char_013.empty_display_type = 'ARROWS'
ob_btn_char_013.hide_render = True
ob_btn_char_013.lineart.crease_threshold = 0.0
ob_btn_char_012.parent = ob_namepage
ob_btn_char_012.matrix_parent_inverse = Matrix(((1.0, 0.0, 0.0, 1.186), (0.0, 7.55e-08, 1.0, -0.3797), (0.0, -1.0, 7.55e-08, -0.7304), (0.0, 0.0, 0.0, 1.0)))
ob_btn_char_012.location = (-1.732, -1.0, -0.3338)
ob_btn_char_012.rotation_euler = (1.571, -0.0008786, 1.409e-08)
ob_btn_char_012.empty_display_type = 'ARROWS'
ob_btn_char_012.hide_render = True
ob_btn_char_012.lineart.crease_threshold = 0.0
ob_btn_char_011.parent = ob_namepage
ob_btn_char_011.matrix_parent_inverse = Matrix(((1.0, 0.0, 0.0, 1.186), (0.0, 7.55e-08, 1.0, -0.3797), (0.0, -1.0, 7.55e-08, -0.7304), (0.0, 0.0, 0.0, 1.0)))
ob_btn_char_011.location = (-2.232, -1.0, -0.3338)
ob_btn_char_011.rotation_euler = (1.571, -0.0008786, 1.409e-08)
ob_btn_char_011.empty_display_type = 'ARROWS'
ob_btn_char_011.hide_render = True
ob_btn_char_011.lineart.crease_threshold = 0.0
ob_btn_char_010.parent = ob_namepage
ob_btn_char_010.matrix_parent_inverse = Matrix(((1.0, 0.0, 0.0, 1.186), (0.0, 7.55e-08, 1.0, -0.3797), (0.0, -1.0, 7.55e-08, -0.7304), (0.0, 0.0, 0.0, 1.0)))
ob_btn_char_010.location = (-2.732, -1.0, -0.3338)
ob_btn_char_010.rotation_euler = (1.571, -0.0008786, 1.409e-08)
ob_btn_char_010.empty_display_type = 'ARROWS'
ob_btn_char_010.hide_render = True
ob_btn_char_010.lineart.crease_threshold = 0.0
ob_btn_char_009.parent = ob_namepage
ob_btn_char_009.matrix_parent_inverse = Matrix(((1.0, 0.0, 0.0, 1.186), (0.0, 7.55e-08, 1.0, -0.3797), (0.0, -1.0, 7.55e-08, -0.7304), (0.0, 0.0, 0.0, 1.0)))
ob_btn_char_009.location = (-3.232, -1.0, -0.3338)
ob_btn_char_009.rotation_euler = (1.571, -0.0008786, 1.409e-08)
ob_btn_char_009.empty_display_type = 'ARROWS'
ob_btn_char_009.hide_render = True
ob_btn_char_009.lineart.crease_threshold = 0.0
ob_btn_char_008.parent = ob_namepage
ob_btn_char_008.matrix_parent_inverse = Matrix(((1.0, 0.0, 0.0, 1.186), (0.0, 7.55e-08, 1.0, -0.3797), (0.0, -1.0, 7.55e-08, -0.7304), (0.0, 0.0, 0.0, 1.0)))
ob_btn_char_008.location = (0.5758, -1.0, 0.2662)
ob_btn_char_008.rotation_euler = (1.571, -0.0008786, 1.409e-08)
ob_btn_char_008.empty_display_type = 'ARROWS'
ob_btn_char_008.hide_render = True
ob_btn_char_008.lineart.crease_threshold = 0.0
ob_btn_char_007.parent = ob_namepage
ob_btn_char_007.matrix_parent_inverse = Matrix(((1.0, 0.0, 0.0, 1.186), (0.0, 7.55e-08, 1.0, -0.3797), (0.0, -1.0, 7.55e-08, -0.7304), (0.0, 0.0, 0.0, 1.0)))
ob_btn_char_007.location = (0.07576, -1.0, 0.2662)
ob_btn_char_007.rotation_euler = (1.571, -0.0008786, 1.409e-08)
ob_btn_char_007.empty_display_type = 'ARROWS'
ob_btn_char_007.hide_render = True
ob_btn_char_007.lineart.crease_threshold = 0.0
ob_btn_char_006.parent = ob_namepage
ob_btn_char_006.matrix_parent_inverse = Matrix(((1.0, 0.0, 0.0, 1.186), (0.0, 7.55e-08, 1.0, -0.3797), (0.0, -1.0, 7.55e-08, -0.7304), (0.0, 0.0, 0.0, 1.0)))
ob_btn_char_006.location = (-0.4242, -1.0, 0.2662)
ob_btn_char_006.rotation_euler = (1.571, -0.0008786, 1.409e-08)
ob_btn_char_006.empty_display_type = 'ARROWS'
ob_btn_char_006.hide_render = True
ob_btn_char_006.lineart.crease_threshold = 0.0
ob_btn_char_005.parent = ob_namepage
ob_btn_char_005.matrix_parent_inverse = Matrix(((1.0, 0.0, 0.0, 1.186), (0.0, 7.55e-08, 1.0, -0.3797), (0.0, -1.0, 7.55e-08, -0.7304), (0.0, 0.0, 0.0, 1.0)))
ob_btn_char_005.location = (-0.9242, -1.0, 0.2662)
ob_btn_char_005.rotation_euler = (1.571, -0.0008786, 1.409e-08)
ob_btn_char_005.empty_display_type = 'ARROWS'
ob_btn_char_005.hide_render = True
ob_btn_char_005.lineart.crease_threshold = 0.0
ob_btn_char_004.parent = ob_namepage
ob_btn_char_004.matrix_parent_inverse = Matrix(((1.0, 0.0, 0.0, 1.186), (0.0, 7.55e-08, 1.0, -0.3797), (0.0, -1.0, 7.55e-08, -0.7304), (0.0, 0.0, 0.0, 1.0)))
ob_btn_char_004.location = (-1.424, -1.0, 0.2662)
ob_btn_char_004.rotation_euler = (1.571, -0.0008786, 1.409e-08)
ob_btn_char_004.empty_display_type = 'ARROWS'
ob_btn_char_004.hide_render = True
ob_btn_char_004.lineart.crease_threshold = 0.0
ob_btn_char_003.parent = ob_namepage
ob_btn_char_003.matrix_parent_inverse = Matrix(((1.0, 0.0, 0.0, 1.186), (0.0, 7.55e-08, 1.0, -0.3797), (0.0, -1.0, 7.55e-08, -0.7304), (0.0, 0.0, 0.0, 1.0)))
ob_btn_char_003.location = (-1.924, -1.0, 0.2662)
ob_btn_char_003.rotation_euler = (1.571, -0.0008786, 1.409e-08)
ob_btn_char_003.empty_display_type = 'ARROWS'
ob_btn_char_003.hide_render = True
ob_btn_char_003.lineart.crease_threshold = 0.0
ob_btn_char_002.parent = ob_namepage
ob_btn_char_002.matrix_parent_inverse = Matrix(((1.0, 0.0, 0.0, 1.186), (0.0, 7.55e-08, 1.0, -0.3797), (0.0, -1.0, 7.55e-08, -0.7304), (0.0, 0.0, 0.0, 1.0)))
ob_btn_char_002.location = (-2.424, -1.0, 0.2662)
ob_btn_char_002.rotation_euler = (1.571, -0.0008786, 1.409e-08)
ob_btn_char_002.empty_display_type = 'ARROWS'
ob_btn_char_002.hide_render = True
ob_btn_char_002.lineart.crease_threshold = 0.0
ob_btn_char_001.parent = ob_namepage
ob_btn_char_001.matrix_parent_inverse = Matrix(((1.0, 0.0, 0.0, 1.186), (0.0, 7.55e-08, 1.0, -0.3797), (0.0, -1.0, 7.55e-08, -0.7304), (0.0, 0.0, 0.0, 1.0)))
ob_btn_char_001.location = (-2.924, -1.0, 0.2662)
ob_btn_char_001.rotation_euler = (1.571, -0.0008786, 1.409e-08)
ob_btn_char_001.empty_display_type = 'ARROWS'
ob_btn_char_001.hide_render = True
ob_btn_char_001.lineart.crease_threshold = 0.0
ob_btn_char_first.parent = ob_namepage
ob_btn_char_first.matrix_parent_inverse = Matrix(((1.0, 0.0, 0.0, 1.186), (0.0, 7.55e-08, 1.0, -0.3797), (0.0, -1.0, 7.55e-08, -0.7304), (0.0, 0.0, 0.0, 1.0)))
ob_btn_char_first.location = (-3.424, -1.0, 0.2662)
ob_btn_char_first.rotation_euler = (1.571, -0.0008786, 1.409e-08)
ob_btn_char_first.empty_display_type = 'ARROWS'
ob_btn_char_first.hide_render = True
ob_btn_char_first.lineart.crease_threshold = 0.0
ob_namepagetitle.parent = ob_namepage
ob_namepagetitle.matrix_parent_inverse = Matrix(((1.0, 0.0, 0.0, 1.186), (0.0, 7.55e-08, 1.0, -0.3797), (0.0, -1.0, 7.55e-08, -0.7304), (0.0, 0.0, 0.0, 1.0)))
ob_namepagetitle.location = (-3.33, -1.057, 0.7843)
ob_namepagetitle.rotation_euler = (1.571, 0.0, 0.0)
ob_namepagetitle.scale = (0.8, 0.8, 0.8)
ob_namepagetitle.lock_rotations_4d = False
ob_namepagetitle.empty_display_type = 'ARROWS'
ob_namepagetitle.empty_display_size = 0.48
ob_namepagetitle.empty_image_offset = (0.0, 0.0)
ob_namepagetitle.hide_render = True
ob_namepagetitle.show_name = True
ob_namepagetitle.lineart.crease_threshold = 0.0
ob_btn_cancel_003.location = (0.6098, -0.9997, 2.06)
ob_btn_cancel_003.rotation_euler = (1.571, -0.0, 0.0)
ob_btn_cancel_003.empty_display_type = 'ARROWS'
ob_btn_cancel_003.hide_render = True
ob_btn_cancel_003.show_name = True
ob_btn_cancel_003.lineart.crease_threshold = 0.0
ob_controlsconf_actiontitle.parent = ob_btn_cancel_003
ob_controlsconf_actiontitle.matrix_parent_inverse = Matrix(((1.0, 8.882e-16, 0.0, -0.3376), (0.0, -4.371e-08, 1.0, -1.924), (0.0, -1.0, -5.96e-08, -0.9997), (0.0, 0.0, 0.0, 1.0)))
ob_controlsconf_actiontitle.location = (-0.1807, -1.057, 1.812)
ob_controlsconf_actiontitle.rotation_euler = (1.571, -0.0, 0.0)
ob_controlsconf_actiontitle.scale = (0.8, 0.8, 0.8)
ob_controlsconf_actiontitle.lock_rotations_4d = False
ob_controlsconf_actiontitle.empty_display_type = 'ARROWS'
ob_controlsconf_actiontitle.empty_display_size = 0.48
ob_controlsconf_actiontitle.empty_image_offset = (0.0, 0.0)
ob_controlsconf_actiontitle.hide_render = True
ob_controlsconf_actiontitle.show_name = True
ob_controlsconf_actiontitle.lineart.crease_threshold = 0.0
ob_btn_cancel_002.location = (-1.062, -0.9997, 2.06)
ob_btn_cancel_002.rotation_euler = (1.571, -0.0, 0.0)
ob_btn_cancel_002.empty_display_type = 'ARROWS'
ob_btn_cancel_002.hide_render = True
ob_btn_cancel_002.show_name = True
ob_btn_cancel_002.lineart.crease_threshold = 0.0
ob_controlsconf_cameratitle.parent = ob_btn_cancel_002
ob_controlsconf_cameratitle.matrix_parent_inverse = Matrix(((1.0, -3.553e-15, 0.0, 1.662), (0.0, -4.371e-08, 1.0, -1.924), (0.0, -1.0, -5.96e-08, -0.9997), (0.0, 0.0, 0.0, 1.0)))
ob_controlsconf_cameratitle.location = (-2.192, -1.057, 1.812)
ob_controlsconf_cameratitle.rotation_euler = (1.571, -0.0, 0.0)
ob_controlsconf_cameratitle.scale = (0.8, 0.8, 0.8)
ob_controlsconf_cameratitle.lock_rotations_4d = False
ob_controlsconf_cameratitle.empty_display_type = 'ARROWS'
ob_controlsconf_cameratitle.empty_display_size = 0.48
ob_controlsconf_cameratitle.empty_image_offset = (0.0, 0.0)
ob_controlsconf_cameratitle.hide_render = True
ob_controlsconf_cameratitle.show_name = True
ob_controlsconf_cameratitle.lineart.crease_threshold = 0.0
ob_btn_cancel_001.location = (-2.735, -0.9997, 2.06)
ob_btn_cancel_001.rotation_euler = (1.571, -0.0, 0.0)
ob_btn_cancel_001.empty_display_type = 'ARROWS'
ob_btn_cancel_001.hide_render = True
ob_btn_cancel_001.show_name = True
ob_btn_cancel_001.lineart.crease_threshold = 0.0
ob_controlsconf_movetitle.parent = ob_btn_cancel_001
ob_controlsconf_movetitle.matrix_parent_inverse = Matrix(((1.0, 0.0, 0.0, 3.662), (0.0, -4.371e-08, 1.0, -1.924), (0.0, -1.0, -4.371e-08, -0.9997), (0.0, 0.0, 0.0, 1.0)))
ob_controlsconf_movetitle.location = (-4.343, -1.057, 1.812)
ob_controlsconf_movetitle.rotation_euler = (1.571, -0.0, 0.0)
ob_controlsconf_movetitle.scale = (0.8, 0.8, 0.8)
ob_controlsconf_movetitle.lock_rotations_4d = False
ob_controlsconf_movetitle.empty_display_type = 'ARROWS'
ob_controlsconf_movetitle.empty_display_size = 0.48
ob_controlsconf_movetitle.empty_image_offset = (0.0, 0.0)
ob_controlsconf_movetitle.hide_render = True
ob_controlsconf_movetitle.show_name = True
ob_controlsconf_movetitle.lineart.crease_threshold = 0.0
ob_controlsconf.location = (-1.585, -0.7304, 0.6059)
ob_controlsconf.rotation_euler = (1.571, -0.0, 0.0)
ob_controlsconf.hide_render = True
ob_controlsconf.lineart.crease_threshold = 0.0
ob_cc_instructions.parent = ob_controlsconf
ob_cc_instructions.matrix_parent_inverse = Matrix(((1.0, 0.0, 0.0, 1.585), (0.0, 7.55e-08, 1.0, -0.6059), (0.0, -1.0, 7.55e-08, -0.7304), (0.0, 0.0, 0.0, 1.0)))
ob_cc_instructions.location = (-1.098, -1.0, -0.0751)
ob_cc_instructions.empty_image_offset = (0.0, 0.0)
ob_cc_instructions.lineart.crease_threshold = 0.0
ob_cc_instructions_label.parent = ob_cc_instructions
ob_cc_instructions_label.matrix_parent_inverse = Matrix(((1.0, 0.0, 0.0, 1.098), (5.96e-08, 1.0, 0.0, 1.0), (0.0, 0.0, 1.0, 0.0751), (0.0, 0.0, 0.0, 1.0)))
ob_cc_instructions_label.location = (-3.398, -1.057, 0.1225)
ob_cc_instructions_label.rotation_euler = (1.571, 4.9e-10, -1.522e-08)
ob_cc_instructions_label.lock_rotations_4d = False
ob_cc_instructions_label.empty_display_type = 'ARROWS'
ob_cc_instructions_label.empty_display_size = 0.48
ob_cc_instructions_label.empty_image_offset = (0.0, 0.0)
ob_cc_instructions_label.hide_render = True
ob_cc_instructions_label.show_name = True
ob_cc_instructions_label.lineart.crease_threshold = 0.0
ob_btn_cc_a_start.parent = ob_controlsconf
ob_btn_cc_a_start.matrix_parent_inverse = Matrix(((1.0, 0.0, 0.0, 1.186), (0.0, 7.55e-08, 1.0, -0.3797), (0.0, -1.0, 7.55e-08, -0.7304), (0.0, 0.0, 0.0, 1.0)))
ob_btn_cc_a_start.location = (-4.257, -1.0, -2.182)
ob_btn_cc_a_start.rotation_euler = (1.571, -0.0008786, 1.415e-08)
ob_btn_cc_a_start.empty_display_type = 'ARROWS'
ob_btn_cc_a_start.hide_render = True
ob_btn_cc_a_start.lineart.crease_threshold = 0.0
ob_cc_a_start_title.parent = ob_btn_cc_a_start
ob_cc_a_start_title.matrix_parent_inverse = Matrix(((1.0, 1.415e-08, 0.0008786, 4.658), (-0.0008786, 1.947e-07, 1.0, 1.748), (1.49e-08, -1.0, 1.947e-07, -1.0), (0.0, 0.0, 0.0, 1.0)))
ob_cc_a_start_title.location = (-4.274, -1.057, -1.859)
ob_cc_a_start_title.rotation_euler = (1.571, -1.304e-09, -2.081e-08)
ob_cc_a_start_title.scale = (0.675, 0.675, 0.675)
ob_cc_a_start_title.lock_rotations_4d = False
ob_cc_a_start_title.empty_display_type = 'ARROWS'
ob_cc_a_start_title.empty_display_size = 0.48
ob_cc_a_start_title.empty_image_offset = (0.0, 0.0)
ob_cc_a_start_title.hide_render = True
ob_cc_a_start_title.show_name = True
ob_cc_a_start_title.lineart.crease_threshold = 0.0
ob_hitbox_005.parent = ob_btn_cc_a_start
ob_hitbox_005.matrix_parent_inverse = Matrix(((1.0, 1.415e-08, 0.0008786, 4.658), (-0.0008786, 1.947e-07, 1.0, 1.952), (1.49e-08, -1.0, 1.947e-07, -1.0), (0.0, 0.0, 0.0, 1.0)))
ob_hitbox_005.location = (-4.657, -0.9, -1.957)
ob_hitbox_005.rotation_euler = (1.571, 4.609e-10, -4.027e-10)
ob_hitbox_005.hide_render = True
ob_hitbox_005.display_type = 'WIRE'
ob_hitbox_005.lineart.crease_threshold = 0.0
ob_btn_cc_a_next.parent = ob_controlsconf
ob_btn_cc_a_next.matrix_parent_inverse = Matrix(((1.0, 0.0, 0.0, 1.186), (0.0, 7.55e-08, 1.0, -0.3797), (0.0, -1.0, 7.55e-08, -0.7304), (0.0, 0.0, 0.0, 1.0)))
ob_btn_cc_a_next.location = (-4.257, -1.0, -1.583)
ob_btn_cc_a_next.rotation_euler = (1.571, -0.0008786, 1.415e-08)
ob_btn_cc_a_next.empty_display_type = 'ARROWS'
ob_btn_cc_a_next.hide_render = True
ob_btn_cc_a_next.lineart.crease_threshold = 0.0
ob_cc_a_next_title.parent = ob_btn_cc_a_next
ob_cc_a_next_title.matrix_parent_inverse = Matrix(((1.0, 1.415e-08, 0.0008786, 4.658), (-0.0008786, 1.947e-07, 1.0, 1.148), (1.49e-08, -1.0, 1.947e-07, -1.0), (0.0, 0.0, 0.0, 1.0)))
ob_cc_a_next_title.location = (-4.274, -1.057, -1.259)
ob_cc_a_next_title.rotation_euler = (1.571, 5.656e-09, -1.293e-08)
ob_cc_a_next_title.scale = (0.675, 0.675, 0.675)
ob_cc_a_next_title.lock_rotations_4d = False
ob_cc_a_next_title.empty_display_type = 'ARROWS'
ob_cc_a_next_title.empty_display_size = 0.48
ob_cc_a_next_title.empty_image_offset = (0.0, 0.0)
ob_cc_a_next_title.hide_render = True
ob_cc_a_next_title.show_name = True
ob_cc_a_next_title.lineart.crease_threshold = 0.0
ob_hitbox_004.parent = ob_btn_cc_a_next
ob_hitbox_004.matrix_parent_inverse = Matrix(((1.0, 1.415e-08, 0.0008786, 4.658), (-0.0008786, 1.947e-07, 1.0, 1.353), (1.49e-08, -1.0, 1.947e-07, -1.0), (0.0, 0.0, 0.0, 1.0)))
ob_hitbox_004.location = (-4.657, -0.9, -1.357)
ob_hitbox_004.rotation_euler = (1.571, 4.609e-10, -4.027e-10)
ob_hitbox_004.hide_render = True
ob_hitbox_004.display_type = 'WIRE'
ob_hitbox_004.lineart.crease_threshold = 0.0
ob_btn_cc_a_prev.parent = ob_controlsconf
ob_btn_cc_a_prev.matrix_parent_inverse = Matrix(((1.0, 0.0, 0.0, 1.186), (0.0, 7.55e-08, 1.0, -0.3797), (0.0, -1.0, 7.55e-08, -0.7304), (0.0, 0.0, 0.0, 1.0)))
ob_btn_cc_a_prev.location = (-4.257, -1.0, -0.9828)
ob_btn_cc_a_prev.rotation_euler = (1.571, -0.0008786, 1.415e-08)
ob_btn_cc_a_prev.empty_display_type = 'ARROWS'
ob_btn_cc_a_prev.hide_render = True
ob_btn_cc_a_prev.lineart.crease_threshold = 0.0
ob_cc_a_prev_title.parent = ob_btn_cc_a_prev
ob_cc_a_prev_title.matrix_parent_inverse = Matrix(((1.0, 1.415e-08, 0.0008786, 4.657), (-0.0008786, 1.947e-07, 1.0, 0.5483), (0.0, -1.0, 1.947e-07, -1.0), (0.0, 0.0, 0.0, 1.0)))
ob_cc_a_prev_title.location = (-4.274, -1.057, -0.6592)
ob_cc_a_prev_title.rotation_euler = (1.571, 8.862e-09, -2.359e-08)
ob_cc_a_prev_title.scale = (0.675, 0.675, 0.675)
ob_cc_a_prev_title.lock_rotations_4d = False
ob_cc_a_prev_title.empty_display_type = 'ARROWS'
ob_cc_a_prev_title.empty_display_size = 0.48
ob_cc_a_prev_title.empty_image_offset = (0.0, 0.0)
ob_cc_a_prev_title.hide_render = True
ob_cc_a_prev_title.show_name = True
ob_cc_a_prev_title.lineart.crease_threshold = 0.0
ob_hitbox_003.parent = ob_btn_cc_a_prev
ob_hitbox_003.matrix_parent_inverse = Matrix(((1.0, 1.415e-08, 0.0008786, 4.657), (-0.0008786, 1.947e-07, 1.0, 0.7525), (1.49e-08, -1.0, 1.947e-07, -1.0), (0.0, 0.0, 0.0, 1.0)))
ob_hitbox_003.location = (-4.657, -0.9, -0.7566)
ob_hitbox_003.rotation_euler = (1.571, 4.609e-10, -4.027e-10)
ob_hitbox_003.hide_render = True
ob_hitbox_003.display_type = 'WIRE'
ob_hitbox_003.lineart.crease_threshold = 0.0
ob_btn_cc_a_camera.parent = ob_controlsconf
ob_btn_cc_a_camera.matrix_parent_inverse = Matrix(((1.0, 0.0, 0.0, 1.186), (0.0, 7.55e-08, 1.0, -0.3797), (0.0, -1.0, 7.55e-08, -0.7304), (0.0, 0.0, 0.0, 1.0)))
ob_btn_cc_a_camera.location = (-4.257, -1.0, -0.3828)
ob_btn_cc_a_camera.rotation_euler = (1.571, -0.0008786, 1.415e-08)
ob_btn_cc_a_camera.empty_display_type = 'ARROWS'
ob_btn_cc_a_camera.hide_render = True
ob_btn_cc_a_camera.lineart.crease_threshold = 0.0
ob_cc_a_camera_title.parent = ob_btn_cc_a_camera
ob_cc_a_camera_title.matrix_parent_inverse = Matrix(((1.0, 1.415e-08, 0.0008786, 4.656), (-0.0008786, 1.947e-07, 1.0, -0.05172), (1.49e-08, -1.0, 1.947e-07, -1.0), (0.0, 0.0, 0.0, 1.0)))
ob_cc_a_camera_title.location = (-4.274, -1.057, -0.05925)
ob_cc_a_camera_title.rotation_euler = (1.571, 8.431e-09, -2.316e-08)
ob_cc_a_camera_title.scale = (0.675, 0.675, 0.675)
ob_cc_a_camera_title.lock_rotations_4d = False
ob_cc_a_camera_title.empty_display_type = 'ARROWS'
ob_cc_a_camera_title.empty_display_size = 0.48
ob_cc_a_camera_title.empty_image_offset = (0.0, 0.0)
ob_cc_a_camera_title.hide_render = True
ob_cc_a_camera_title.show_name = True
ob_cc_a_camera_title.lineart.crease_threshold = 0.0
ob_hitbox_002.parent = ob_btn_cc_a_camera
ob_hitbox_002.matrix_parent_inverse = Matrix(((1.0, 1.415e-08, 0.0008786, 4.657), (-0.0008786, 1.947e-07, 1.0, 0.1525), (1.49e-08, -1.0, 1.947e-07, -1.0), (0.0, 0.0, 0.0, 1.0)))
ob_hitbox_002.location = (-4.657, -0.9, -0.1566)
ob_hitbox_002.rotation_euler = (1.571, 4.609e-10, -4.027e-10)
ob_hitbox_002.hide_render = True
ob_hitbox_002.display_type = 'WIRE'
ob_hitbox_002.lineart.crease_threshold = 0.0
ob_btn_cc_a_button2.parent = ob_controlsconf
ob_btn_cc_a_button2.matrix_parent_inverse = Matrix(((1.0, 0.0, 0.0, 1.186), (0.0, 7.55e-08, 1.0, -0.3797), (0.0, -1.0, 7.55e-08, -0.7304), (0.0, 0.0, 0.0, 1.0)))
ob_btn_cc_a_button2.location = (-4.257, -1.0, 0.2172)
ob_btn_cc_a_button2.rotation_euler = (1.571, -0.0008786, 1.415e-08)
ob_btn_cc_a_button2.empty_display_type = 'ARROWS'
ob_btn_cc_a_button2.hide_render = True
ob_btn_cc_a_button2.lineart.crease_threshold = 0.0
ob_cc_a_button2_title.parent = ob_btn_cc_a_button2
ob_cc_a_button2_title.matrix_parent_inverse = Matrix(((1.0, 1.415e-08, 0.0008786, 4.656), (-0.0008786, 1.947e-07, 1.0, -0.6517), (2.98e-08, -1.0, 1.947e-07, -1.0), (0.0, 0.0, 0.0, 1.0)))
ob_cc_a_button2_title.location = (-4.274, -1.057, 0.5408)
ob_cc_a_button2_title.rotation_euler = (1.571, 4.9e-10, -1.522e-08)
ob_cc_a_button2_title.scale = (0.675, 0.675, 0.675)
ob_cc_a_button2_title.lock_rotations_4d = False
ob_cc_a_button2_title.empty_display_type = 'ARROWS'
ob_cc_a_button2_title.empty_display_size = 0.48
ob_cc_a_button2_title.empty_image_offset = (0.0, 0.0)
ob_cc_a_button2_title.hide_render = True
ob_cc_a_button2_title.show_name = True
ob_cc_a_button2_title.lineart.crease_threshold = 0.0
ob_hitbox_001.parent = ob_btn_cc_a_button2
ob_hitbox_001.matrix_parent_inverse = Matrix(((1.0, 1.415e-08, 0.0008786, 4.656), (-0.0008786, 1.947e-07, 1.0, -0.4475), (1.49e-08, -1.0, 1.947e-07, -1.0), (0.0, 0.0, 0.0, 1.0)))
ob_hitbox_001.location = (-4.657, -0.9, 0.4434)
ob_hitbox_001.rotation_euler = (1.571, 4.609e-10, -4.027e-10)
ob_hitbox_001.hide_render = True
ob_hitbox_001.display_type = 'WIRE'
ob_hitbox_001.lineart.crease_threshold = 0.0
ob_btn_returncc.parent = ob_controlsconf
ob_btn_returncc.matrix_parent_inverse = Matrix(((1.0, 0.0, 0.0, 1.186), (0.0, 7.55e-08, 1.0, -0.3797), (0.0, -1.0, 7.55e-08, -0.7304), (0.0, 0.0, 0.0, 1.0)))
ob_btn_returncc.location = (2.815, -1.458, 1.403)
ob_btn_returncc.rotation_euler = (1.571, 0.01115, 1.336e-08)
ob_btn_returncc.empty_display_type = 'ARROWS'
ob_btn_returncc.hide_render = True
ob_btn_returncc.show_name = True
ob_btn_returncc.lineart.crease_threshold = 0.0
ob_btn_acceptcc.parent = ob_controlsconf
ob_btn_acceptcc.matrix_parent_inverse = Matrix(((1.0, 0.0, 0.0, 1.186), (0.0, 7.55e-08, 1.0, -0.3797), (0.0, -1.0, 7.55e-08, -0.7304), (0.0, 0.0, 0.0, 1.0)))
ob_btn_acceptcc.location = (2.789, -1.525, 0.2223)
ob_btn_acceptcc.rotation_euler = (1.571, -0.0, 1.311e-08)
ob_btn_acceptcc.empty_display_type = 'ARROWS'
ob_btn_acceptcc.hide_render = True
ob_btn_acceptcc.show_name = True
ob_btn_acceptcc.lineart.crease_threshold = 0.0
ob_btn_cc_a_button1.parent = ob_controlsconf
ob_btn_cc_a_button1.matrix_parent_inverse = Matrix(((1.0, 0.0, 0.0, 1.186), (0.0, 7.55e-08, 1.0, -0.3797), (0.0, -1.0, 7.55e-08, -0.7304), (0.0, 0.0, 0.0, 1.0)))
ob_btn_cc_a_button1.location = (-4.257, -1.0, 0.8172)
ob_btn_cc_a_button1.rotation_euler = (1.571, -0.0008786, 1.415e-08)
ob_btn_cc_a_button1.empty_display_type = 'ARROWS'
ob_btn_cc_a_button1.hide_render = True
ob_btn_cc_a_button1.lineart.crease_threshold = 0.0
ob_hitbox.parent = ob_btn_cc_a_button1
ob_hitbox.matrix_parent_inverse = Matrix(((1.0, 1.415e-08, 0.0008786, 4.656), (-0.0008786, 1.947e-07, 1.0, -1.047), (1.49e-08, -1.0, 1.947e-07, -1.0), (0.0, 0.0, 0.0, 1.0)))
ob_hitbox.location = (-4.657, -0.9, 1.043)
ob_hitbox.rotation_euler = (1.571, -0.0, 0.0)
ob_hitbox.hide_render = True
ob_hitbox.display_type = 'WIRE'
ob_hitbox.lineart.crease_threshold = 0.0
ob_cc_a_button1_title.parent = ob_btn_cc_a_button1
ob_cc_a_button1_title.matrix_parent_inverse = Matrix(((1.0, 1.415e-08, 0.0008786, 4.655), (-0.0008786, 1.947e-07, 1.0, -1.252), (2.98e-08, -1.0, 1.947e-07, -1.0), (0.0, 0.0, 0.0, 1.0)))
ob_cc_a_button1_title.location = (-4.274, -1.057, 1.141)
ob_cc_a_button1_title.rotation_euler = (1.571, -0.0, 0.0)
ob_cc_a_button1_title.scale = (0.675, 0.675, 0.675)
ob_cc_a_button1_title.lock_rotations_4d = False
ob_cc_a_button1_title.empty_display_type = 'ARROWS'
ob_cc_a_button1_title.empty_display_size = 0.48
ob_cc_a_button1_title.empty_image_offset = (0.0, 0.0)
ob_cc_a_button1_title.hide_render = True
ob_cc_a_button1_title.show_name = True
ob_cc_a_button1_title.lineart.crease_threshold = 0.0
ob_cc_note.parent = ob_controlsconf
ob_cc_note.matrix_parent_inverse = Matrix(((1.0, 0.0, 0.0, 1.585), (0.0, 7.55e-08, 1.0, -0.6059), (0.0, -1.0, 7.55e-08, -0.7304), (0.0, 0.0, 0.0, 1.0)))
ob_cc_note.location = (-4.274, -1.057, 1.468)
ob_cc_note.rotation_euler = (1.571, 4.9e-10, -1.522e-08)
ob_cc_note.scale = (0.5625, 0.5625, 0.5625)
ob_cc_note.lock_rotations_4d = False
ob_cc_note.empty_display_type = 'ARROWS'
ob_cc_note.empty_display_size = 0.48
ob_cc_note.empty_image_offset = (0.0, 0.0)
ob_cc_note.hide_render = True
ob_cc_note.show_name = True
ob_cc_note.lineart.crease_threshold = 0.0
ob_btn_cc_mov_diagram.parent = ob_controlsconf
ob_btn_cc_mov_diagram.matrix_parent_inverse = Matrix(((1.0, 0.0, 0.0, 1.186), (0.0, 7.55e-08, 1.0, -0.3797), (0.0, -1.0, 7.55e-08, -0.7304), (0.0, 0.0, 0.0, 1.0)))
ob_btn_cc_mov_diagram.location = (-3.838, -1.0, -0.078)
ob_btn_cc_mov_diagram.rotation_euler = (1.571, -0.0008786, 1.415e-08)
ob_btn_cc_mov_diagram.empty_display_type = 'ARROWS'
ob_btn_cc_mov_diagram.hide_render = True
ob_btn_cc_mov_diagram.lineart.crease_threshold = 0.0
ob_btn_cc_mov_left.parent = ob_controlsconf
ob_btn_cc_mov_left.matrix_parent_inverse = Matrix(((1.0, 0.0, 0.0, 1.186), (0.0, 7.55e-08, 1.0, -0.3797), (0.0, -1.0, 7.55e-08, -0.7304), (0.0, 0.0, 0.0, 1.0)))
ob_btn_cc_mov_left.location = (-2.574, -1.0, 0.8172)
ob_btn_cc_mov_left.rotation_euler = (1.571, -0.0008786, 1.415e-08)
ob_btn_cc_mov_left.empty_display_type = 'ARROWS'
ob_btn_cc_mov_left.hide_render = True
ob_btn_cc_mov_left.lineart.crease_threshold = 0.0
ob_cc_mov_left_title.parent = ob_btn_cc_mov_left
ob_cc_mov_left_title.matrix_parent_inverse = Matrix(((1.0, 1.415e-08, 0.0008786, 2.972), (-0.0008786, 1.947e-07, 1.0, -1.25), (2.98e-08, -1.0, 1.947e-07, -1.0), (0.0, 0.0, 0.0, 1.0)))
ob_cc_mov_left_title.location = (-2.572, -1.057, 1.141)
ob_cc_mov_left_title.rotation_euler = (1.571, 4.9e-10, -1.522e-08)
ob_cc_mov_left_title.scale = (0.675, 0.675, 0.675)
ob_cc_mov_left_title.lock_rotations_4d = False
ob_cc_mov_left_title.empty_display_type = 'ARROWS'
ob_cc_mov_left_title.empty_display_size = 0.48
ob_cc_mov_left_title.empty_image_offset = (0.0, 0.0)
ob_cc_mov_left_title.hide_render = True
ob_cc_mov_left_title.show_name = True
ob_cc_mov_left_title.lineart.crease_threshold = 0.0
ob_hitbox_011.parent = ob_btn_cc_mov_left
ob_hitbox_011.matrix_parent_inverse = Matrix(((1.0, 1.415e-08, 0.0008786, 2.973), (-0.0008786, 1.947e-07, 1.0, -1.046), (0.0, -1.0, 1.947e-07, -1.0), (0.0, 0.0, 0.0, 1.0)))
ob_hitbox_011.location = (-2.946, -0.9, 1.043)
ob_hitbox_011.rotation_euler = (1.571, 4.609e-10, -4.027e-10)
ob_hitbox_011.hide_render = True
ob_hitbox_011.display_type = 'WIRE'
ob_hitbox_011.lineart.crease_threshold = 0.0
ob_btn_cc_mov_up.parent = ob_controlsconf
ob_btn_cc_mov_up.matrix_parent_inverse = Matrix(((1.0, 0.0, 0.0, 1.186), (0.0, 7.55e-08, 1.0, -0.3797), (0.0, -1.0, 7.55e-08, -0.7304), (0.0, 0.0, 0.0, 1.0)))
ob_btn_cc_mov_up.location = (-2.574, -1.0, 0.2172)
ob_btn_cc_mov_up.rotation_euler = (1.571, -0.0008786, 1.415e-08)
ob_btn_cc_mov_up.empty_display_type = 'ARROWS'
ob_btn_cc_mov_up.hide_render = True
ob_btn_cc_mov_up.lineart.crease_threshold = 0.0
ob_cc_mov_up_title.parent = ob_btn_cc_mov_up
ob_cc_mov_up_title.matrix_parent_inverse = Matrix(((1.0, 1.415e-08, 0.0008786, 2.973), (-0.0008786, 1.947e-07, 1.0, -0.6502), (-2.98e-08, -1.0, 1.947e-07, -1.0), (0.0, 0.0, 0.0, 1.0)))
ob_cc_mov_up_title.location = (-2.572, -1.057, 0.5408)
ob_cc_mov_up_title.rotation_euler = (1.571, 8.431e-09, -2.316e-08)
ob_cc_mov_up_title.scale = (0.675, 0.675, 0.675)
ob_cc_mov_up_title.lock_rotations_4d = False
ob_cc_mov_up_title.empty_display_type = 'ARROWS'
ob_cc_mov_up_title.empty_display_size = 0.48
ob_cc_mov_up_title.empty_image_offset = (0.0, 0.0)
ob_cc_mov_up_title.hide_render = True
ob_cc_mov_up_title.show_name = True
ob_cc_mov_up_title.lineart.crease_threshold = 0.0
ob_hitbox_010.parent = ob_btn_cc_mov_up
ob_hitbox_010.matrix_parent_inverse = Matrix(((1.0, 1.415e-08, 0.0008786, 2.973), (-0.0008786, 1.947e-07, 1.0, -0.446), (0.0, -1.0, 1.947e-07, -1.0), (0.0, 0.0, 0.0, 1.0)))
ob_hitbox_010.location = (-2.946, -0.9, 0.4434)
ob_hitbox_010.rotation_euler = (1.571, 9.8e-10, -9.218e-10)
ob_hitbox_010.hide_render = True
ob_hitbox_010.display_type = 'WIRE'
ob_hitbox_010.lineart.crease_threshold = 0.0
ob_btn_cc_mov_right.parent = ob_controlsconf
ob_btn_cc_mov_right.matrix_parent_inverse = Matrix(((1.0, 0.0, 0.0, 1.186), (0.0, 7.55e-08, 1.0, -0.3797), (0.0, -1.0, 7.55e-08, -0.7304), (0.0, 0.0, 0.0, 1.0)))
ob_btn_cc_mov_right.location = (-2.574, -1.0, -0.3828)
ob_btn_cc_mov_right.rotation_euler = (1.571, -0.0008786, 1.415e-08)
ob_btn_cc_mov_right.empty_display_type = 'ARROWS'
ob_btn_cc_mov_right.hide_render = True
ob_btn_cc_mov_right.lineart.crease_threshold = 0.0
ob_cc_mov_right_title.parent = ob_btn_cc_mov_right
ob_cc_mov_right_title.matrix_parent_inverse = Matrix(((1.0, 1.415e-08, 0.0008786, 2.973), (-0.0008786, 1.947e-07, 1.0, -0.05024), (0.0, -1.0, 1.947e-07, -1.0), (0.0, 0.0, 0.0, 1.0)))
ob_cc_mov_right_title.location = (-2.572, -1.057, -0.05925)
ob_cc_mov_right_title.rotation_euler = (1.571, 8.862e-09, -2.359e-08)
ob_cc_mov_right_title.scale = (0.675, 0.675, 0.675)
ob_cc_mov_right_title.lock_rotations_4d = False
ob_cc_mov_right_title.empty_display_type = 'ARROWS'
ob_cc_mov_right_title.empty_display_size = 0.48
ob_cc_mov_right_title.empty_image_offset = (0.0, 0.0)
ob_cc_mov_right_title.hide_render = True
ob_cc_mov_right_title.show_name = True
ob_cc_mov_right_title.lineart.crease_threshold = 0.0
ob_hitbox_009.parent = ob_btn_cc_mov_right
ob_hitbox_009.matrix_parent_inverse = Matrix(((1.0, 1.415e-08, 0.0008786, 2.974), (-0.0008786, 1.947e-07, 1.0, 0.154), (5.96e-08, -1.0, 1.947e-07, -1.0), (0.0, 0.0, 0.0, 1.0)))
ob_hitbox_009.location = (-2.946, -0.9, -0.1566)
ob_hitbox_009.rotation_euler = (1.571, -9.118e-10, -2.639e-09)
ob_hitbox_009.hide_render = True
ob_hitbox_009.display_type = 'WIRE'
ob_hitbox_009.lineart.crease_threshold = 0.0
ob_btn_cc_mov_down.parent = ob_controlsconf
ob_btn_cc_mov_down.matrix_parent_inverse = Matrix(((1.0, 0.0, 0.0, 1.186), (0.0, 7.55e-08, 1.0, -0.3797), (0.0, -1.0, 7.55e-08, -0.7304), (0.0, 0.0, 0.0, 1.0)))
ob_btn_cc_mov_down.location = (-2.574, -1.0, -0.9828)
ob_btn_cc_mov_down.rotation_euler = (1.571, -0.0008786, 1.415e-08)
ob_btn_cc_mov_down.empty_display_type = 'ARROWS'
ob_btn_cc_mov_down.hide_render = True
ob_btn_cc_mov_down.lineart.crease_threshold = 0.0
ob_cc_mov_down_title.parent = ob_btn_cc_mov_down
ob_cc_mov_down_title.matrix_parent_inverse = Matrix(((1.0, 1.415e-08, 0.0008786, 2.974), (-0.0008786, 1.947e-07, 1.0, 0.5498), (0.0, -1.0, 1.947e-07, -1.0), (0.0, 0.0, 0.0, 1.0)))
ob_cc_mov_down_title.location = (-2.572, -1.057, -0.6592)
ob_cc_mov_down_title.rotation_euler = (1.571, 5.656e-09, -1.293e-08)
ob_cc_mov_down_title.scale = (0.675, 0.675, 0.675)
ob_cc_mov_down_title.lock_rotations_4d = False
ob_cc_mov_down_title.empty_display_type = 'ARROWS'
ob_cc_mov_down_title.empty_display_size = 0.48
ob_cc_mov_down_title.empty_image_offset = (0.0, 0.0)
ob_cc_mov_down_title.hide_render = True
ob_cc_mov_down_title.show_name = True
ob_cc_mov_down_title.lineart.crease_threshold = 0.0
ob_hitbox_008.parent = ob_btn_cc_mov_down
ob_hitbox_008.matrix_parent_inverse = Matrix(((1.0, 1.415e-08, 0.0008786, 2.974), (-0.0008786, 1.947e-07, 1.0, 0.754), (0.0, -1.0, 1.947e-07, -1.0), (0.0, 0.0, 0.0, 1.0)))
ob_hitbox_008.location = (-2.946, -0.9, -0.7566)
ob_hitbox_008.rotation_euler = (1.571, 9.509e-10, -8.927e-10)
ob_hitbox_008.hide_render = True
ob_hitbox_008.display_type = 'WIRE'
ob_hitbox_008.lineart.crease_threshold = 0.0
ob_btn_cc_mov_xaxis.parent = ob_controlsconf
ob_btn_cc_mov_xaxis.matrix_parent_inverse = Matrix(((1.0, 0.0, 0.0, 1.186), (0.0, 7.55e-08, 1.0, -0.3797), (0.0, -1.0, 7.55e-08, -0.7304), (0.0, 0.0, 0.0, 1.0)))
ob_btn_cc_mov_xaxis.location = (-2.574, -1.0, -1.583)
ob_btn_cc_mov_xaxis.rotation_euler = (1.571, -0.0008786, 1.415e-08)
ob_btn_cc_mov_xaxis.empty_display_type = 'ARROWS'
ob_btn_cc_mov_xaxis.hide_render = True
ob_btn_cc_mov_xaxis.lineart.crease_threshold = 0.0
ob_cc_mov_xaxis_title.parent = ob_btn_cc_mov_xaxis
ob_cc_mov_xaxis_title.matrix_parent_inverse = Matrix(((1.0, 1.415e-08, 0.0008786, 2.975), (-0.0008786, 1.947e-07, 1.0, 1.15), (2.98e-08, -1.0, 1.947e-07, -1.0), (0.0, 0.0, 0.0, 1.0)))
ob_cc_mov_xaxis_title.location = (-2.572, -1.057, -1.259)
ob_cc_mov_xaxis_title.rotation_euler = (1.571, -1.304e-09, -2.081e-08)
ob_cc_mov_xaxis_title.scale = (0.675, 0.675, 0.675)
ob_cc_mov_xaxis_title.lock_rotations_4d = False
ob_cc_mov_xaxis_title.empty_display_type = 'ARROWS'
ob_cc_mov_xaxis_title.empty_display_size = 0.48
ob_cc_mov_xaxis_title.empty_image_offset = (0.0, 0.0)
ob_cc_mov_xaxis_title.hide_render = True
ob_cc_mov_xaxis_title.show_name = True
ob_cc_mov_xaxis_title.lineart.crease_threshold = 0.0
ob_hitbox_007.parent = ob_btn_cc_mov_xaxis
ob_hitbox_007.matrix_parent_inverse = Matrix(((1.0, 1.415e-08, 0.0008786, 2.975), (-0.0008785, 1.947e-07, 1.0, 1.354), (0.0, -1.0, 1.947e-07, -1.0), (0.0, 0.0, 0.0, 1.0)))
ob_hitbox_007.location = (-2.946, -0.9, -1.357)
ob_hitbox_007.rotation_euler = (1.571, -6.471e-09, -8.256e-09)
ob_hitbox_007.hide_render = True
ob_hitbox_007.display_type = 'WIRE'
ob_hitbox_007.lineart.crease_threshold = 0.0
ob_btn_cc_mov_yaxis.parent = ob_controlsconf
ob_btn_cc_mov_yaxis.matrix_parent_inverse = Matrix(((1.0, 0.0, 0.0, 1.186), (0.0, 7.55e-08, 1.0, -0.3797), (0.0, -1.0, 7.55e-08, -0.7304), (0.0, 0.0, 0.0, 1.0)))
ob_btn_cc_mov_yaxis.location = (-2.574, -1.0, -2.182)
ob_btn_cc_mov_yaxis.rotation_euler = (1.571, -0.0008786, 1.415e-08)
ob_btn_cc_mov_yaxis.empty_display_type = 'ARROWS'
ob_btn_cc_mov_yaxis.hide_render = True
ob_btn_cc_mov_yaxis.lineart.crease_threshold = 0.0
ob_cc_mov_yaxis_title.parent = ob_btn_cc_mov_yaxis
ob_cc_mov_yaxis_title.matrix_parent_inverse = Matrix(((1.0, 1.415e-08, 0.0008786, 2.975), (-0.0008786, 1.947e-07, 1.0, 1.749), (0.0, -1.0, 1.947e-07, -1.0), (0.0, 0.0, 0.0, 1.0)))
ob_cc_mov_yaxis_title.location = (-2.572, -1.057, -1.859)
ob_cc_mov_yaxis_title.rotation_euler = (1.571, -8.294e-09, -2.867e-08)
ob_cc_mov_yaxis_title.scale = (0.675, 0.675, 0.675)
ob_cc_mov_yaxis_title.lock_rotations_4d = False
ob_cc_mov_yaxis_title.empty_display_type = 'ARROWS'
ob_cc_mov_yaxis_title.empty_display_size = 0.48
ob_cc_mov_yaxis_title.empty_image_offset = (0.0, 0.0)
ob_cc_mov_yaxis_title.hide_render = True
ob_cc_mov_yaxis_title.show_name = True
ob_cc_mov_yaxis_title.lineart.crease_threshold = 0.0
ob_hitbox_006.parent = ob_btn_cc_mov_yaxis
ob_hitbox_006.matrix_parent_inverse = Matrix(((1.0, 1.415e-08, 0.0008786, 2.975), (-0.0008785, 1.947e-07, 1.0, 1.953), (-2.98e-08, -1.0, 1.947e-07, -1.0), (0.0, 0.0, 0.0, 1.0)))
ob_hitbox_006.location = (-2.946, -0.9, -1.957)
ob_hitbox_006.rotation_euler = (1.571, -6.5e-09, -8.285e-09)
ob_hitbox_006.hide_render = True
ob_hitbox_006.display_type = 'WIRE'
ob_hitbox_006.lineart.crease_threshold = 0.0
ob_g_slug_proxy.location = (-4.676, 7.079, 1.364)
ob_g_slug_proxy.rotation_euler = (-2.619, -0.3384, 0.2505)
ob_g_slug_proxy.show_in_front = True
ob_g_slug_proxy.lineart.crease_threshold = 0.0
ob_g_slug.location = (-4.676, 7.079, 1.364)
ob_g_slug.rotation_euler = (0.523, 3.48, -2.891)
ob_g_slug.empty_image_offset = (0.0, 0.0)
ob_g_slug.show_instancer_for_render = False
ob_g_slug.instance_type = 'COLLECTION'
ob_g_slug.lineart.crease_threshold = 0.0
ob_sans_g.location = (0.0, 0.0, 0.0)
ob_sans_g.empty_image_offset = (0.0, 0.0)
ob_sans_g.show_instancer_for_render = False
ob_sans_g.instance_type = 'COLLECTION'
ob_sans_g.lineart.crease_threshold = 0.0
ob_outdoorlighting.instance_collection = col_outdoorlighting
ob_g_bxt.instance_collection = col_g_bxt
ob_g_slug.instance_collection = col_g_slug
ob_sans_g.instance_collection = col_sans_g

# ---- collection membership
col_collection_1.objects.link(ob_quitcanvas)
col_collection_1.objects.link(ob_shaderctl)
col_collection_1.objects.link(ob_branch)
col_collection_1.objects.link(ob_background)
col_collection_1.objects.link(ob_subtitle)
col_collection_1.objects.link(ob_subtitlecanvas)
col_collection_1.objects.link(ob_camera)
col_collection_1.objects.link(ob_snailminimalcog)
col_collection_1.objects.link(ob_slugspawnpos)
col_collection_1.objects.link(ob_shellbody_proxy)
col_collection_1.objects.link(ob_menucontroller)
col_collection_1.objects.link(ob_titlecanvas)
col_collection_1.objects.link(ob_sessionmanager)
col_collection_1.objects.link(ob_outdoorlighting)
col_collection_1.objects.link(ob_g_bxt)
col_collection_2.objects.link(ob_btn_save3)
col_collection_2.objects.link(ob_btn_save2)
col_collection_2.objects.link(ob_btn_save1)
col_collection_2.objects.link(ob_btn_credits)
col_collection_2.objects.link(ob_btn_options)
col_collection_3.objects.link(ob_btn_cancel_004)
col_collection_3.objects.link(ob_controlsconf_cameratitle_001)
col_collection_3.objects.link(ob_btn_cc_mov_diagram_001)
col_collection_3.objects.link(ob_optionspage)
col_collection_3.objects.link(ob_cc_a_button1_title_001)
col_collection_3.objects.link(ob_btn_dof)
col_collection_3.objects.link(ob_btn_foliage)
col_collection_3.objects.link(ob_btn_opt_load)
col_collection_4.objects.link(ob_quitbutton)
col_collection_4.objects.link(ob_quitbutton_hitbox)
col_collection_4.objects.link(ob_btn_deletegame)
col_collection_4.objects.link(ob_btn_startgame)
col_collection_4.objects.link(ob_btn_returnload)
col_collection_4.objects.link(ob_loaddetailsscreen)
col_collection_4.objects.link(ob_btn_changename)
col_collection_4.objects.link(ob_gamename)
col_collection_4.objects.link(ob_storydetails)
col_collection_5.objects.link(ob_creditspage)
col_collection_5.objects.link(ob_role)
col_collection_5.objects.link(ob_people)
col_collection_5.objects.link(ob_btn_crd_load)
col_collection_8.objects.link(ob_charbutton_t)
col_collection_8.objects.link(ob_charcanvas)
col_collection_9.objects.link(ob_checkbox_t)
col_collection_9.objects.link(ob_checkbox_hitbox_static)
col_collection_9.objects.link(ob_checkon)
col_collection_9.objects.link(ob_checkoff)
col_collection_9.objects.link(ob_checkboxcanvas)
col_collection_9.objects.link(ob_checkbox_hitbox)
col_collection_10.objects.link(ob_savebutton_t)
col_collection_10.objects.link(ob_idcanvas)
col_collection_10.objects.link(ob_sg_icon_wheel)
col_collection_10.objects.link(ob_sg_icon_thimble)
col_collection_10.objects.link(ob_sg_icon_nut)
col_collection_10.objects.link(ob_sg_icon_shell)
col_collection_11.objects.link(ob_confirmationpage)
col_collection_11.objects.link(ob_confirmtext)
col_collection_11.objects.link(ob_btn_confirm)
col_collection_11.objects.link(ob_confirmbtntext)
col_collection_11.objects.link(ob_btn_cancel)
col_collection_11.objects.link(ob_cancelbtntext)
col_collection_12.objects.link(ob_btn_acceptname)
col_collection_12.objects.link(ob_btn_returnload_2)
col_collection_12.objects.link(ob_namepage)
col_collection_12.objects.link(ob_btn_char_026)
col_collection_12.objects.link(ob_btn_numlock_001)
col_collection_12.objects.link(ob_namepagename)
col_collection_12.objects.link(ob_btn_numlock)
col_collection_12.objects.link(ob_btn_capslock)
col_collection_12.objects.link(ob_btn_char_024)
col_collection_12.objects.link(ob_btn_char_023)
col_collection_12.objects.link(ob_btn_char_022)
col_collection_12.objects.link(ob_btn_char_021)
col_collection_12.objects.link(ob_btn_char_020)
col_collection_12.objects.link(ob_btn_char_019)
col_collection_12.objects.link(ob_btn_char_018)
col_collection_12.objects.link(ob_btn_char_017)
col_collection_12.objects.link(ob_btn_char_016)
col_collection_12.objects.link(ob_btn_char_015)
col_collection_12.objects.link(ob_btn_char_014)
col_collection_12.objects.link(ob_btn_char_013)
col_collection_12.objects.link(ob_btn_char_012)
col_collection_12.objects.link(ob_btn_char_011)
col_collection_12.objects.link(ob_btn_char_010)
col_collection_12.objects.link(ob_btn_char_009)
col_collection_12.objects.link(ob_btn_char_008)
col_collection_12.objects.link(ob_btn_char_007)
col_collection_12.objects.link(ob_btn_char_006)
col_collection_12.objects.link(ob_btn_char_005)
col_collection_12.objects.link(ob_btn_char_004)
col_collection_12.objects.link(ob_btn_char_003)
col_collection_12.objects.link(ob_btn_char_002)
col_collection_12.objects.link(ob_btn_char_001)
col_collection_12.objects.link(ob_btn_char_first)
col_collection_12.objects.link(ob_namepagetitle)
col_collection_13.objects.link(ob_btn_cancel_003)
col_collection_13.objects.link(ob_controlsconf_actiontitle)
col_collection_13.objects.link(ob_btn_cancel_002)
col_collection_13.objects.link(ob_controlsconf_cameratitle)
col_collection_13.objects.link(ob_btn_cancel_001)
col_collection_13.objects.link(ob_controlsconf_movetitle)
col_collection_13.objects.link(ob_controlsconf)
col_collection_13.objects.link(ob_cc_instructions)
col_collection_13.objects.link(ob_cc_instructions_label)
col_collection_13.objects.link(ob_btn_cc_a_start)
col_collection_13.objects.link(ob_cc_a_start_title)
col_collection_13.objects.link(ob_hitbox_005)
col_collection_13.objects.link(ob_btn_cc_a_next)
col_collection_13.objects.link(ob_cc_a_next_title)
col_collection_13.objects.link(ob_hitbox_004)
col_collection_13.objects.link(ob_btn_cc_a_prev)
col_collection_13.objects.link(ob_cc_a_prev_title)
col_collection_13.objects.link(ob_hitbox_003)
col_collection_13.objects.link(ob_btn_cc_a_camera)
col_collection_13.objects.link(ob_cc_a_camera_title)
col_collection_13.objects.link(ob_hitbox_002)
col_collection_13.objects.link(ob_btn_cc_a_button2)
col_collection_13.objects.link(ob_cc_a_button2_title)
col_collection_13.objects.link(ob_hitbox_001)
col_collection_13.objects.link(ob_btn_returncc)
col_collection_13.objects.link(ob_btn_acceptcc)
col_collection_13.objects.link(ob_btn_cc_a_button1)
col_collection_13.objects.link(ob_hitbox)
col_collection_13.objects.link(ob_cc_a_button1_title)
col_collection_13.objects.link(ob_cc_note)
col_collection_14.objects.link(ob_btn_cancel_003)
col_collection_14.objects.link(ob_controlsconf_actiontitle)
col_collection_14.objects.link(ob_btn_cancel_002)
col_collection_14.objects.link(ob_controlsconf_cameratitle)
col_collection_14.objects.link(ob_btn_cancel_001)
col_collection_14.objects.link(ob_controlsconf_movetitle)
col_collection_14.objects.link(ob_controlsconf)
col_collection_14.objects.link(ob_cc_instructions)
col_collection_14.objects.link(ob_cc_instructions_label)
col_collection_14.objects.link(ob_btn_cc_mov_diagram)
col_collection_14.objects.link(ob_btn_cc_mov_left)
col_collection_14.objects.link(ob_cc_mov_left_title)
col_collection_14.objects.link(ob_hitbox_011)
col_collection_14.objects.link(ob_btn_cc_mov_up)
col_collection_14.objects.link(ob_cc_mov_up_title)
col_collection_14.objects.link(ob_hitbox_010)
col_collection_14.objects.link(ob_btn_cc_mov_right)
col_collection_14.objects.link(ob_cc_mov_right_title)
col_collection_14.objects.link(ob_hitbox_009)
col_collection_14.objects.link(ob_btn_cc_mov_down)
col_collection_14.objects.link(ob_cc_mov_down_title)
col_collection_14.objects.link(ob_hitbox_008)
col_collection_14.objects.link(ob_btn_cc_mov_xaxis)
col_collection_14.objects.link(ob_cc_mov_xaxis_title)
col_collection_14.objects.link(ob_hitbox_007)
col_collection_14.objects.link(ob_btn_cc_mov_yaxis)
col_collection_14.objects.link(ob_cc_mov_yaxis_title)
col_collection_14.objects.link(ob_hitbox_006)
col_collection_14.objects.link(ob_btn_returncc)
col_collection_14.objects.link(ob_btn_acceptcc)
col_collection_14.objects.link(ob_cc_note)
col_collection_15.objects.link(ob_btn_cancel_003)
col_collection_15.objects.link(ob_controlsconf_actiontitle)
col_collection_15.objects.link(ob_btn_cancel_002)
col_collection_15.objects.link(ob_controlsconf_cameratitle)
col_collection_15.objects.link(ob_btn_cancel_001)
col_collection_15.objects.link(ob_controlsconf_movetitle)
col_collection_15.objects.link(ob_controlsconf)
col_collection_15.objects.link(ob_cc_instructions_label)
col_collection_15.objects.link(ob_btn_returncc)
col_collection_15.objects.link(ob_btn_acceptcc)
col_collection_15.objects.link(ob_cc_note)
col_collection_19.objects.link(ob_g_slug_proxy)
col_collection_19.objects.link(ob_g_slug)
col_collection_20.objects.link(ob_sans_g)

# ---- scene / render settings (as saved in the file)
scene.camera = ob_camera
scene.frame_start = 1; scene.frame_end = 241; scene.frame_set(5)
scene.render.engine = 'BLENDER_EEVEE_NEXT'
scene.render.image_settings.color_mode = 'RGB'
scene.render.image_settings.compression = 90
scene.render.resolution_x = 800
scene.render.resolution_y = 480
scene.render.resolution_percentage = 50
scene.render.dither_intensity = 0.0
scene.render.bake_margin = 2
scene.render.bake_bias = 0.0
scene.cycles.use_denoising = False
scene.cycles.samples = 10
scene.cycles.sampling_pattern = 'TABULATED_SOBOL'
scene.cycles.light_sampling_threshold = 0.0
scene.cycles.use_adaptive_sampling = False
scene.cycles.use_light_tree = False
scene.cycles.blur_glossy = 0.0
scene.cycles.volume_bounces = 1
scene.cycles.pixel_filter_type = 'GAUSSIAN'
scene.cycles.sample_clamp_indirect = 0.0
scene.view_settings.view_transform = 'Standard'
bpy.context.view_layer.update()

# ---- added for rendering (the .blend has no usable light): sun
light_auto_sun = bpy.data.lights.new('AutoSun', 'SUN')
light_auto_sun.energy = 3.0
light_auto_sun.angle = 0.0523599
ob_auto_sun = bpy.data.objects.new('AutoSun', light_auto_sun)
scene.collection.objects.link(ob_auto_sun)
ob_auto_sun.rotation_euler = (0.872665, 0.174533, 0.523599)
bpy.context.view_layer.update()

